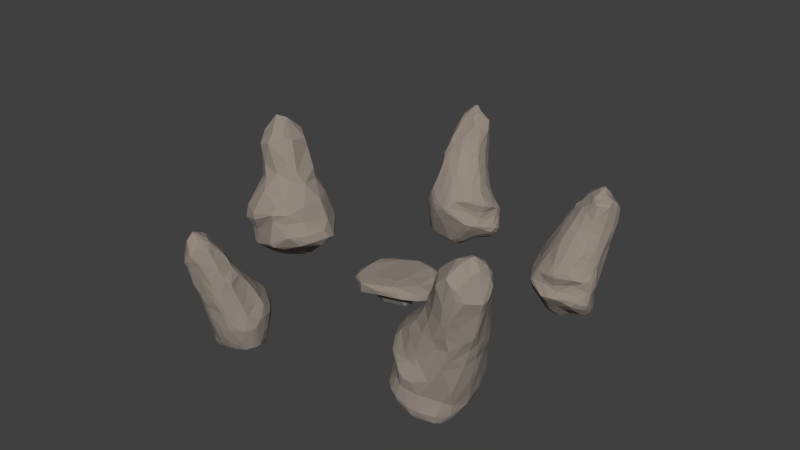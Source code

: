 # Source: StoneCircle.blend  (saved by Blender 2.75.0; exported with 4.5.12 LTS)
import bpy
from mathutils import Matrix  # noqa: F401  (used for matrix-valued properties, if any)

bpy.ops.wm.read_factory_settings(use_empty=True)
scene = bpy.context.scene
scene.name = 'Scene'

# ---- collections
col_collection_1 = bpy.data.collections.new('Collection 1'); scene.collection.children.link(col_collection_1)

# ---- materials (node trees are filled in below, after node groups)
mat_stone = bpy.data.materials.new('Stone')
mat_stone.alpha_threshold = 0.0
mat_stone.use_transparent_shadow = False
mat_stone.diffuse_color = (0.3032, 0.2582, 0.2198, 1.0)
mat_stone.roughness = 0.5
mat_stone.line_color = (0.0, 0.0, 0.0, 1.0)

# ---- material node trees

# ---- world
world_world = bpy.data.worlds.new('World'); scene.world = world_world
world_world.color = (0.05088, 0.05088, 0.05088)
world_world.use_sun_shadow = False
world_world.sun_shadow_jitter_overblur = 0.0
world_world.cycles.sampling_method = 'MANUAL'
world_world.cycles.sample_map_resolution = 256

# ---- meshes
me_cube_005 = bpy.data.meshes.new('Cube.005')
me_cube_005.from_pydata([(0.5054, -0.3313, 0.006729), (-0.7975, 0.6463, 0.4529), (-0.447, -0.8163, 0.2587), (-0.897, -0.3696, 0.3124), (0.05104, -0.7851, 0.3618), (-0.1022, -0.5522, 0.1754), (-0.3871, 0.5988, 0.5536), (-0.8632, -0.5587, 0.4143), (-0.8099, 0.001084, 0.5678), (-0.4289, 0.09703, 0.5614), (-0.5537, 0.2574, 0.2374), (-0.9967, -0.2139, 0.4201), (-0.9309, 0.4451, 0.3371), (-0.4407, -0.8352, 0.5212), (-0.439, -0.404, 0.5576), (0.6553, -0.6574, 0.3925), (0.3028, -0.3391, 0.6133), (0.0457, 0.789, 0.5985), (0.4001, 0.3657, 0.6211), (0.3874, -0.02803, 0.6155), (0.5646, 0.6768, 0.6143), (-0.03395, -0.4545, -0.005727), (0.403, 0.8729, 0.5169), (0.5593, -0.6673, 0.5014), (0.3598, -0.5941, 0.5934), (-0.3192, 0.3275, 0.08099), (-0.3152, -0.3835, 0.002283), (0.6457, -0.1864, 0.2146), (1.115, -0.1606, 0.546), (0.4609, -0.4913, 0.2615), (1.054, 0.08564, 0.3547), (1.094, -0.2304, 0.3399), (0.9913, -0.4468, 0.3785), (-0.004492, 0.9594, 0.4556), (0.7744, 0.3884, 0.5957), (0.7832, -0.1737, 0.6108), (1.017, 0.3615, 0.5078), (-0.7999, 0.1799, 0.1891), (0.901, 0.5998, 0.2869), (-0.01142, 0.8687, 0.3228), (-0.7016, 0.612, 0.2745), (-0.3645, 0.7875, 0.3697), (-0.2163, 0.4137, 0.1878), (0.3277, 0.8885, 0.3831), (0.2241, 0.2112, 0.01654), (-0.844, 0.3479, 0.5332), (0.2067, 0.6622, 0.2969), (0.5446, -0.1236, -0.01055), (-0.3721, -0.5901, 0.2195), (-0.07098, 0.2791, -0.003292), (0.9613, -0.4402, 0.5401), (0.4255, 0.4327, 0.1978), (-0.4885, -0.3519, 0.2035), (-0.7981, -0.5175, 0.5095), (0.8619, 0.769, 0.4433), (-0.07273, -0.8283, 0.4891)], [], [(29, 21, 0), (13, 53, 7), (2, 7, 3), (45, 12, 11), (18, 17, 6), (26, 21, 5), (7, 2, 13), (40, 12, 1), (32, 28, 50), (0, 47, 27), (45, 11, 8), (8, 9, 6), (15, 50, 23), (27, 32, 29), (24, 13, 55), (37, 3, 11), (55, 13, 2), (52, 48, 3), (52, 26, 48), (5, 29, 4), (4, 55, 2), (29, 0, 27), (48, 4, 2), (35, 19, 24), (18, 19, 34), (15, 55, 4), (14, 24, 16), (11, 12, 37), (48, 5, 4), (26, 5, 48), (10, 52, 3), (12, 45, 1), (40, 10, 37), (3, 37, 10), (6, 45, 8), (17, 22, 33), (7, 11, 3), (14, 53, 13), (11, 53, 8), (11, 7, 53), (36, 30, 38), (53, 14, 8), (36, 28, 30), (14, 9, 8), (3, 48, 2), (39, 33, 43), (6, 9, 19), (54, 20, 34), (20, 17, 18), (33, 22, 43), (13, 24, 14), (54, 22, 20), (55, 23, 24), (15, 23, 55), (15, 29, 32), (27, 30, 31), (30, 27, 51), (32, 27, 31), (50, 35, 24), (15, 32, 50), (35, 50, 28), (28, 31, 30), (28, 36, 35), (28, 32, 31), (23, 50, 24), (29, 15, 4), (35, 36, 34), (34, 19, 35), (20, 18, 34), (19, 16, 24), (6, 19, 18), (29, 5, 21), (17, 20, 22), (9, 14, 19), (19, 14, 16), (26, 49, 44), (47, 51, 27), (21, 26, 44), (52, 25, 26), (44, 47, 21), (21, 47, 0), (1, 17, 33), (43, 22, 54), (37, 12, 40), (1, 6, 17), (41, 40, 1), (39, 40, 41), (41, 33, 39), (49, 26, 25), (6, 1, 45), (36, 38, 54), (36, 54, 34), (46, 39, 43), (1, 33, 41), (44, 49, 51), (42, 10, 40), (40, 39, 42), (51, 38, 30), (42, 49, 25), (46, 43, 51), (46, 51, 42), (38, 43, 54), (39, 46, 42), (42, 51, 49), (43, 38, 51), (25, 10, 42), (25, 52, 10), (51, 47, 44)])
me_cube_005.materials.append(mat_stone)
me_cube_005.use_remesh_preserve_volume = False
me_cube_005.use_remesh_preserve_attributes = False
me_cube_005.use_mirror_vertex_groups = False
me_cube_005.update()
me_cube_004 = bpy.data.meshes.new('Cube.004')
me_cube_004.from_pydata([(0.5922, -0.4523, 0.816), (0.4484, -0.09129, 0.1297), (0.2648, -0.9718, 0.09997), (0.5083, -0.6885, 0.9039), (0.5047, -0.4927, 1.386), (0.4359, -0.8477, 1.101), (0.3663, -0.9331, 1.529), (0.2328, -0.9505, 2.866), (0.1581, -0.8406, 2.973), (0.2412, -0.8215, 2.874), (0.3554, -0.7522, 2.408), (0.2997, -0.9441, 2.735), (0.2905, -1.042, 2.584), (-0.0776, 0.2983, 0.7513), (0.4083, 0.09153, 0.7293), (0.1197, 0.07003, 0.03703), (0.4235, -0.03042, 1.039), (0.4715, 0.01654, 0.7224), (0.09591, 0.2205, 0.4409), (0.4052, -0.1642, 1.259), (0.2487, 0.1902, 0.8538), (-0.7896, -0.4849, 0.3325), (0.4185, -0.6233, 1.955), (0.3876, -0.06963, 1.239), (-0.8107, -0.5091, 0.3915), (0.2433, -0.3257, 2.116), (0.3477, -0.151, 1.538), (0.01137, 0.2392, 1.046), (-0.799, -0.2227, 0.4186), (-0.2014, 0.3014, 0.8348), (-0.4524, -1.087, 0.2136), (-0.2857, 0.2648, 0.9307), (-0.02258, 0.2097, 1.139), (-0.7083, -0.8842, 0.2203), (-0.6747, -0.7562, 0.1525), (-0.04931, 0.1428, 1.307), (-0.3659, 0.1255, 1.16), (-0.4407, -0.9914, 0.02769), (-0.3451, -1.088, 0.06756), (-0.6131, 0.1016, 1.048), (-0.493, -0.02148, 1.344), (-0.3157, -1.147, 2.294), (-0.1529, -1.17, 1.76), (-0.1788, -1.191, 1.981), (-0.02683, -1.219, 2.513), (-0.5505, -0.7002, 1.898), (-0.2458, -1.08, 1.466), (-0.7881, -0.8343, 0.8329), (-0.7529, -0.7918, 0.6714), (-0.2818, -1.137, 1.994), (-0.6499, -0.8022, 1.308), (-0.6003, -0.9564, 1.012), (-0.5095, -0.9879, 1.228), (0.2403, -1.103, 1.841), (-0.7419, -0.1118, 0.841), (-0.6836, 0.04724, 0.9574), (-0.6854, -0.8327, 1.051), (-0.8219, -0.517, 1.19), (-0.05704, -1.083, 2.882), (-0.7814, -0.1849, 1.199), (-0.8846, -0.4951, 1.016), (-0.4834, -1.042, 0.9942), (-0.4972, -0.1738, 1.581), (-0.7507, -0.6053, 1.313), (-0.6313, -0.681, 1.594), (-0.6083, -0.3859, 1.583), (-0.7486, -0.07124, 0.4461), (-0.5023, -0.9257, 1.57), (-0.6259, -1.001, 0.221), (-0.07175, -0.01764, 1.69), (-0.09233, -0.1085, 1.887), (0.277, -0.5354, 2.368), (0.381, -0.6761, 2.211), (-0.806, -0.4338, 0.7635), (0.3104, -0.2107, 1.789), (0.2793, -0.221, 1.943), (0.1386, -0.1532, 1.809), (0.3093, -0.3284, 2.038), (-0.497, -0.1029, 0.1712), (-0.6063, -0.64, 1.687), (-0.8724, -0.2312, 1.01), (-0.4587, -0.9419, 1.808), (-0.3784, -0.306, 1.937), (-0.4199, -0.5515, 2.276), (-0.3909, -0.2162, -0.01636), (-0.3302, -0.4025, 2.215), (-0.7651, -0.6354, 0.7345), (-0.7766, -0.2797, 0.7529), (-0.5962, 0.1795, 0.7718), (-0.7087, -0.07724, 0.7611), (-0.502, -0.4697, 1.875), (-0.8028, -0.784, 0.3603), (-0.448, -0.9616, 2.036), (-0.7076, -0.916, 0.6253), (0.2148, -0.2811, -0.08435), (-0.6572, -1.014, 0.3171), (-0.4588, -1.006, 2.4), (-0.1053, -0.9024, 3.093), (0.1507, -0.5537, 2.713), (-0.4884, -1.007, 2.545), (-0.3326, -0.337, -0.1083), (-0.6104, -1.067, 0.7361), (-0.293, -1.153, 2.704), (-0.3693, -1.081, 2.754), (-0.46, -1.012, 2.629), (-0.5862, 0.154, 0.6441), (-0.5253, -1.053, 0.5314), (-0.3502, -0.9831, 2.817), (-0.2778, -0.797, 2.944), (-0.4055, -0.725, 2.753), (-0.098, -0.8124, 3.067), (-0.117, -0.6223, 2.897), (0.03095, -0.6555, 2.943), (0.005181, -0.1164, 1.93), (0.04131, -0.04772, -0.06044), (0.2064, -0.4743, 2.484), (-0.1274, -0.271, 2.179), (-0.02237, -0.4938, 2.704), (-0.0785, -0.3677, 2.499), (-0.4238, -0.6739, 2.682), (-0.3969, -0.6228, 2.59), (0.3752, -0.9297, 0.9366), (-0.1415, -1.214, 2.217), (0.2252, -1.116, 2.321), (0.274, -1.06, 2.364), (0.3169, -0.9831, 1.675), (0.5479, -0.6437, 0.5733), (0.2232, -1.045, 1.248), (0.2721, -1.081, 1.973), (0.2367, -1.043, 1.572), (0.1117, -1.118, 1.681), (-0.01445, -1.162, 2.025), (0.02035, -0.1835, -0.141), (-0.816, -0.7329, 0.9102), (-0.02492, -0.6021, -0.1809), (-0.2084, -0.48, -0.2003), (0.4306, -0.01042, 0.1696), (0.1556, -1.069, 0.7039), (-0.2836, -1.121, 0.1931), (0.01829, -1.104, 0.03351), (-0.2442, -0.9433, -0.06232), (0.09768, -1.061, 2.818), (-0.331, -1.073, 0.487), (-0.1234, -0.7199, -0.1117), (-0.6262, -1.02, 0.5445), (-0.759, -0.5678, 0.5634), (-0.5096, -1.094, 0.7275), (-0.2415, -1.091, 0.812), (0.3623, -0.9165, 1.33), (-0.3973, -0.6448, 0.00705), (0.2267, -1.027, 0.1834), (-0.1177, -0.4366, -0.23), (0.4485, -0.8135, 0.5462), (0.08394, -0.5215, -0.1717), (0.4382, -0.8135, 0.3279), (0.1731, -0.7486, -0.06303), (0.2206, -1.004, 0.382), (0.5277, -0.5032, 0.2163), (0.4099, -0.7761, 0.1862), (0.005593, -1.117, 0.1763), (-0.06169, -1.151, 1.524), (-0.002721, -1.121, 1.327), (-0.0895, -1.132, 1.125), (-0.4759, -1.018, 1.126), (-0.7843, -0.7273, 0.4934), (-0.8718, -0.2774, 0.9412), (-0.7082, -0.6789, 1.388), (-0.2706, -0.7165, -0.05196), (-0.7012, -1.0, 0.8027), (-0.2793, -1.059, 0.001174), (-0.7426, -0.9169, 0.327), (0.1207, -1.049, 0.01445), (-0.8686, -0.6491, 0.8833), (-0.7791, -0.6742, 0.2523), (-0.562, -0.3735, 0.1263), (-0.8024, -0.3037, 0.4342), (-0.6735, -0.1682, 0.2823), (-0.1976, -0.1376, -0.1032), (0.251, -0.01638, 0.02827), (0.5055, -0.1179, 0.1971), (0.5698, -0.294, 0.4377), (0.5641, -0.4071, 0.9679), (-0.05658, 0.2307, 0.4353), (0.5531, -0.1537, 0.7457), (0.3583, 0.04602, 0.1558), (0.2418, 0.1534, 0.4149), (0.5633, -0.4539, 0.381), (-0.2452, 0.2755, 0.6466), (-0.7732, -0.3548, 0.6012), (-0.2018, -0.2795, -0.1824), (0.04407, -0.3552, -0.1867), (-0.8888, -0.4701, 0.9086), (-0.5431, 0.2221, 0.7374), (-0.8285, -0.1216, 0.984), (0.1475, 0.2436, 0.8052), (-0.1607, -1.215, 2.511), (-0.3381, -1.07, 1.617), (-0.5172, -0.7738, 2.173), (-0.4914, -0.7258, 2.631), (-0.167, -0.3735, 2.39), (-0.04138, -0.8524, 3.092), (0.06589, -1.005, 2.988), (-0.3055, -0.714, 2.875), (0.343, -0.7705, 2.533), (0.2282, -1.145, 2.522), (0.3478, -0.8498, 2.155), (-0.2152, -0.9295, 2.973), (0.1188, -0.7377, 2.968), (-0.5108, -0.7769, 2.527), (-0.07177, 0.07748, 1.469), (0.5144, -0.5385, 1.239), (0.09673, 0.1089, 1.188), (-0.7837, -0.3263, 1.267), (-0.02897, -0.01273, 1.624), (0.4884, -0.6458, 1.532), (0.4565, -0.6269, 1.758), (-0.5216, -0.7072, 2.101), (-0.2379, -0.1074, 1.754), (-0.01554, -0.2356, 2.179), (-0.06718, -0.3006, 2.375), (-0.1043, -0.4713, 2.66), (0.3664, -0.1112, 1.396), (-0.5444, 0.1481, 1.022), (0.4429, -0.7604, 1.364), (0.2689, -0.4145, 2.267), (0.3604, -0.3086, 1.678), (0.4215, -0.4806, 1.74), (0.4037, -0.7971, 1.749), (-0.0243, -0.5706, 2.861), (-0.5058, -0.8985, 0.04102), (-0.3236, -0.449, 2.373), (-0.3293, 0.1907, 0.4586), (-0.01011, -0.7476, -0.1147), (0.1492, 0.12, 0.1431), (-0.4981, -0.4834, 0.06608), (0.2393, -0.8883, 0.00759), (0.0463, -0.9953, -0.07801), (0.5324, -0.2511, 0.1728), (0.4985, -0.2865, 1.099), (0.05179, -1.05, 0.45), (-0.7557, -0.9139, 0.8585), (-0.1813, -1.193, 2.67), (0.2536, -0.4883, -0.06315), (-0.1223, -0.1899, -0.1628)], [], [(21, 176, 174), (58, 141, 201), (205, 10, 124), (211, 16, 20), (22, 224, 72), (183, 179, 17), (86, 47, 73), (3, 5, 152), (84, 176, 78), (211, 20, 27), (4, 181, 238), (223, 6, 148), (17, 16, 183), (41, 96, 92), (5, 3, 223), (19, 183, 16), (154, 152, 156), (2, 154, 150), (177, 78, 231), (183, 181, 0), (181, 210, 0), (35, 209, 213), (186, 0, 126), (210, 223, 3), (22, 226, 224), (37, 229, 140), (4, 215, 214), (138, 239, 142), (227, 6, 214), (4, 226, 215), (72, 71, 203), (76, 213, 69), (58, 102, 241), (200, 207, 112), (204, 58, 44), (113, 69, 70), (8, 7, 9), (215, 205, 227), (83, 85, 90), (71, 115, 98), (125, 227, 205), (129, 130, 161), (81, 45, 64), (227, 214, 215), (39, 88, 55), (22, 72, 205), (226, 77, 224), (9, 7, 11), (217, 40, 62), (203, 12, 124), (52, 50, 51), (219, 224, 25), (11, 203, 9), (84, 189, 100), (203, 124, 10), (191, 73, 172), (198, 104, 107), (66, 105, 231), (201, 141, 7), (41, 49, 122), (231, 192, 187), (221, 19, 23), (185, 18, 194), (194, 13, 27), (238, 181, 183), (38, 138, 30), (33, 170, 91), (185, 194, 14), (238, 183, 19), (226, 4, 238), (179, 183, 180), (4, 214, 210), (27, 20, 194), (72, 224, 71), (85, 199, 116), (120, 83, 198), (107, 206, 108), (198, 119, 120), (225, 226, 238), (108, 111, 202), (19, 221, 26), (201, 7, 8), (231, 78, 66), (110, 112, 111), (98, 9, 203), (102, 58, 103), (93, 144, 168), (25, 75, 218), (216, 197, 208), (198, 99, 104), (187, 182, 231), (29, 187, 192), (63, 57, 56), (13, 29, 27), (192, 88, 222), (13, 187, 29), (45, 81, 92), (88, 192, 105), (27, 32, 211), (119, 202, 120), (44, 241, 195), (216, 90, 45), (45, 197, 216), (31, 36, 32), (163, 61, 147), (204, 124, 12), (36, 35, 32), (192, 222, 31), (60, 80, 191), (48, 93, 47), (151, 189, 243), (185, 14, 184), (35, 213, 211), (37, 169, 38), (68, 30, 95), (222, 88, 39), (39, 55, 193), (194, 18, 13), (152, 126, 3), (191, 172, 60), (32, 35, 211), (11, 7, 204), (44, 195, 122), (147, 162, 160), (13, 18, 182), (16, 17, 14), (122, 43, 131), (184, 233, 185), (234, 100, 135), (51, 240, 168), (164, 91, 93), (196, 43, 49), (79, 45, 90), (175, 24, 145), (56, 133, 51), (89, 66, 28), (80, 212, 59), (196, 160, 42), (243, 190, 151), (163, 196, 52), (170, 93, 91), (89, 54, 55), (87, 54, 89), (88, 66, 89), (86, 145, 48), (80, 59, 193), (187, 13, 182), (59, 40, 39), (59, 62, 40), (55, 54, 193), (114, 178, 132), (60, 172, 57), (212, 80, 57), (173, 34, 33), (21, 24, 28), (133, 172, 47), (41, 195, 102), (146, 101, 106), (30, 106, 144), (172, 133, 57), (73, 47, 172), (173, 33, 91), (59, 212, 62), (73, 191, 165), (165, 191, 80), (234, 34, 173), (80, 60, 57), (73, 165, 87), (65, 62, 212), (145, 86, 188), (91, 164, 24), (212, 79, 65), (87, 165, 54), (121, 127, 156), (84, 174, 176), (165, 80, 193), (168, 47, 93), (81, 67, 196), (163, 52, 51), (133, 47, 240), (56, 57, 133), (4, 210, 181), (190, 243, 132), (30, 68, 38), (21, 174, 173), (146, 147, 61), (79, 64, 45), (57, 64, 212), (103, 104, 99), (30, 138, 142), (69, 209, 217), (69, 217, 70), (111, 108, 110), (188, 89, 28), (34, 229, 33), (52, 67, 50), (230, 120, 199), (69, 213, 209), (63, 56, 50), (37, 68, 33), (75, 74, 76), (219, 115, 224), (166, 50, 67), (49, 81, 196), (73, 188, 86), (43, 196, 42), (51, 168, 61), (75, 25, 77), (98, 203, 71), (64, 67, 81), (36, 40, 217), (90, 82, 65), (212, 64, 79), (131, 53, 123), (105, 66, 88), (216, 208, 83), (66, 176, 28), (48, 145, 164), (34, 234, 149), (123, 128, 124), (64, 63, 166), (95, 144, 170), (95, 30, 144), (64, 166, 67), (170, 68, 95), (120, 230, 83), (30, 142, 106), (96, 197, 92), (217, 62, 82), (175, 145, 188), (165, 193, 54), (174, 234, 173), (92, 197, 45), (48, 164, 93), (65, 79, 90), (82, 116, 217), (197, 96, 99), (83, 208, 198), (216, 83, 90), (230, 85, 83), (28, 176, 21), (61, 168, 101), (97, 108, 206), (200, 8, 207), (98, 207, 9), (201, 97, 58), (229, 37, 33), (107, 103, 206), (109, 107, 108), (49, 41, 92), (89, 188, 87), (144, 93, 170), (150, 159, 139), (197, 99, 208), (107, 109, 198), (58, 97, 206), (208, 99, 198), (228, 112, 98), (202, 109, 108), (73, 87, 188), (104, 103, 107), (97, 200, 110), (112, 228, 111), (47, 86, 48), (108, 97, 110), (77, 25, 224), (78, 177, 84), (123, 124, 204), (207, 98, 112), (71, 224, 115), (203, 10, 72), (68, 170, 33), (219, 116, 199), (105, 192, 231), (41, 122, 195), (214, 6, 223), (223, 210, 214), (78, 176, 66), (111, 220, 199), (200, 201, 8), (202, 119, 109), (82, 85, 116), (231, 182, 15), (119, 198, 109), (111, 120, 202), (230, 199, 85), (199, 118, 219), (220, 228, 117), (111, 199, 120), (5, 121, 152), (148, 121, 5), (121, 156, 152), (161, 127, 129), (219, 118, 117), (125, 205, 128), (228, 220, 111), (129, 6, 125), (219, 218, 116), (128, 53, 125), (156, 127, 137), (219, 25, 218), (148, 6, 127), (90, 85, 82), (161, 130, 160), (98, 115, 117), (129, 53, 130), (42, 131, 43), (122, 131, 123), (44, 123, 204), (6, 129, 127), (125, 6, 227), (100, 174, 84), (132, 243, 114), (167, 135, 143), (155, 153, 242), (149, 229, 34), (68, 37, 38), (41, 102, 103), (234, 135, 167), (138, 139, 159), (143, 232, 167), (239, 138, 159), (167, 229, 149), (241, 102, 195), (143, 135, 134), (206, 103, 58), (155, 242, 158), (237, 242, 94), (232, 153, 155), (158, 157, 154), (242, 157, 158), (154, 157, 126), (154, 126, 152), (158, 154, 2), (237, 94, 1), (190, 153, 151), (169, 236, 139), (139, 38, 169), (126, 157, 186), (106, 101, 144), (81, 49, 92), (236, 171, 139), (225, 77, 226), (225, 238, 19), (72, 10, 205), (17, 179, 136), (171, 2, 150), (137, 239, 156), (146, 142, 147), (37, 140, 169), (149, 234, 167), (146, 61, 101), (62, 65, 82), (178, 94, 132), (1, 179, 237), (127, 161, 162), (160, 196, 46), (148, 5, 223), (126, 0, 3), (160, 162, 161), (235, 171, 236), (241, 44, 58), (113, 70, 116), (22, 205, 215), (130, 42, 160), (113, 76, 69), (32, 29, 31), (42, 130, 131), (156, 159, 150), (0, 180, 183), (140, 236, 169), (235, 158, 2), (153, 134, 151), (156, 150, 154), (157, 242, 237), (140, 167, 232), (239, 159, 156), (229, 167, 140), (158, 235, 155), (50, 166, 63), (64, 57, 63), (132, 94, 190), (134, 135, 151), (143, 134, 232), (155, 236, 232), (243, 177, 114), (139, 138, 38), (204, 141, 58), (177, 189, 84), (232, 134, 153), (174, 100, 234), (193, 59, 39), (178, 15, 184), (178, 136, 1), (91, 24, 21), (15, 114, 177), (50, 56, 51), (189, 177, 243), (94, 242, 190), (15, 178, 114), (163, 51, 61), (221, 76, 26), (218, 113, 116), (51, 133, 240), (115, 219, 117), (1, 136, 179), (217, 116, 70), (94, 178, 1), (46, 147, 160), (204, 12, 11), (75, 77, 74), (180, 186, 237), (39, 40, 222), (217, 209, 35), (35, 36, 217), (36, 222, 40), (24, 164, 145), (16, 14, 20), (32, 27, 29), (23, 213, 221), (36, 31, 222), (3, 0, 210), (74, 26, 76), (29, 192, 31), (128, 205, 124), (49, 43, 122), (130, 53, 131), (123, 53, 128), (52, 196, 67), (41, 99, 96), (125, 53, 129), (99, 41, 103), (76, 221, 213), (207, 8, 9), (123, 44, 122), (117, 118, 220), (118, 199, 220), (74, 77, 225), (110, 200, 112), (74, 225, 26), (203, 11, 12), (225, 19, 26), (23, 19, 16), (194, 20, 14), (211, 23, 16), (76, 113, 75), (121, 148, 127), (211, 213, 23), (137, 127, 162), (239, 137, 162), (47, 168, 240), (46, 196, 163), (46, 163, 147), (188, 28, 175), (144, 101, 168), (189, 151, 135), (89, 55, 88), (91, 21, 173), (162, 142, 239), (106, 142, 146), (235, 2, 171), (155, 235, 236), (147, 142, 162), (242, 153, 190), (135, 100, 189), (140, 232, 236), (150, 139, 171), (231, 15, 177), (175, 28, 24), (185, 233, 18), (136, 178, 184), (15, 182, 233), (14, 136, 184), (233, 184, 15), (182, 18, 233), (237, 186, 157), (17, 136, 14), (186, 180, 0), (179, 180, 237), (200, 97, 201), (204, 7, 141), (228, 98, 117), (215, 226, 22), (218, 75, 113)])
me_cube_004.materials.append(mat_stone)
me_cube_004.use_remesh_preserve_volume = False
me_cube_004.use_remesh_preserve_attributes = False
me_cube_004.use_mirror_vertex_groups = False
me_cube_004.update()
me_cube_003 = bpy.data.meshes.new('Cube.003')
me_cube_003.from_pydata([(0.9192, -0.6515, 0.8122), (0.6027, -0.1561, 0.03534), (0.2556, -1.128, 0.04617), (0.8093, -0.9473, 0.9744), (0.7442, -0.7081, 1.564), (0.6787, -1.121, 1.247), (0.585, -1.194, 1.727), (0.2863, -0.9978, 3.057), (0.1978, -0.8872, 3.199), (0.2995, -0.8477, 3.051), (0.4363, -0.7512, 2.491), (0.368, -0.9763, 2.881), (0.3583, -1.084, 2.712), (-0.1211, 0.29, 0.7832), (0.5763, 0.04392, 0.6959), (0.1127, 0.02944, -0.02308), (0.5996, -0.107, 1.068), (0.6719, -0.04588, 0.6784), (0.108, 0.1958, 0.418), (0.5767, -0.2838, 1.369), (0.3192, 0.1694, 0.8759), (-1.063, -0.8536, 0.2251), (0.5543, -0.6795, 2.038), (0.5174, -0.1479, 1.339), (-1.087, -0.8831, 0.2898), (0.3073, -0.3006, 2.198), (0.4412, -0.2246, 1.7), (-0.009575, 0.2353, 1.122), (-1.061, -0.532, 0.3278), (-0.2712, 0.2922, 0.8776), (-0.6401, -1.4, 0.1255), (-0.3698, 0.2492, 0.9824), (-0.05091, 0.2045, 1.23), (-0.9634, -1.274, 0.1071), (-0.927, -1.133, 0.03127), (-0.07944, 0.1337, 1.422), (-0.4594, 0.09467, 1.237), (-0.6176, -1.268, -0.07457), (-0.4951, -1.336, -0.01941), (-0.7554, 0.04179, 1.094), (-0.5996, -0.06777, 1.441), (-0.3453, -1.259, 2.508), (-0.1586, -1.326, 1.932), (-0.1971, -1.319, 2.164), (-0.01251, -1.317, 2.711), (-0.6305, -0.7911, 2.078), (-0.2647, -1.267, 1.602), (-1.047, -1.21, 0.7893), (-1.019, -1.189, 0.6026), (-0.3163, -1.26, 2.181), (-0.8062, -0.9811, 1.373), (-0.792, -1.24, 1.018), (-0.64, -1.187, 1.289), (0.347, -1.27, 2.008), (-0.9576, -0.3131, 0.8222), (-0.8507, -0.04647, 0.9805), (-0.8968, -1.123, 1.054), (-1.024, -0.7158, 1.224), (-0.05141, -1.176, 3.143), (-0.9559, -0.2996, 1.25), (-1.131, -0.7769, 1.007), (-0.6399, -1.299, 1.011), (-0.5894, -0.2238, 1.716), (-0.923, -0.7684, 1.377), (-0.7494, -0.7959, 1.72), (-0.7216, -0.4663, 1.71), (-0.9831, -0.3078, 0.3726), (-0.5969, -1.068, 1.699), (-0.8597, -1.374, 0.116), (-0.09042, -0.03344, 1.856), (-0.1058, -0.1203, 2.061), (0.3491, -0.5117, 2.446), (0.4719, -0.6768, 2.277), (-1.074, -0.7804, 0.707), (0.3824, -0.246, 1.939), (0.3404, -0.2212, 2.067), (0.1689, -0.1748, 1.967), (0.3855, -0.3154, 2.124), (-0.6792, -0.2811, 0.08445), (-0.7114, -0.7414, 1.832), (-1.093, -0.4255, 1.016), (-0.5296, -1.063, 1.977), (-0.4308, -0.345, 2.118), (-0.4601, -0.5956, 2.475), (-0.5459, -0.3698, -0.113), (-0.3592, -0.4268, 2.397), (-1.033, -1.016, 0.6722), (-1.032, -0.5861, 0.7011), (-0.7479, 0.1122, 0.7792), (-0.9232, -0.2795, 0.7321), (-0.5765, -0.5356, 2.052), (-1.077, -1.185, 0.2562), (-0.5049, -1.068, 2.23), (-0.9644, -1.316, 0.5548), (0.2289, -0.3654, -0.1691), (-0.8996, -1.402, 0.2193), (-0.5049, -1.105, 2.634), (-0.1107, -0.9879, 3.401), (0.2058, -0.5386, 2.844), (-0.5375, -1.108, 2.802), (-0.475, -0.4892, -0.2105), (-0.8311, -1.423, 0.6945), (-0.3186, -1.265, 2.97), (-0.4046, -1.189, 3.032), (-0.5055, -1.113, 2.894), (-0.7464, 0.06756, 0.6306), (-0.7438, -1.424, 0.4631), (-0.3823, -1.078, 3.097), (-0.3005, -0.8689, 3.231), (-0.4416, -0.7885, 3.018), (-0.1003, -0.8838, 3.363), (-0.111, -0.6534, 3.131), (0.05758, -0.6812, 3.164), (0.009137, -0.121, 2.097), (0.002335, -0.1069, -0.133), (0.2703, -0.4449, 2.579), (-0.1257, -0.2653, 2.327), (0.008523, -0.483, 2.857), (-0.05583, -0.3468, 2.636), (-0.4612, -0.7307, 2.936), (-0.4286, -0.6682, 2.821), (0.5947, -1.206, 1.051), (-0.1488, -1.326, 2.408), (0.2826, -1.173, 2.433), (0.3403, -1.104, 2.465), (0.5068, -1.217, 1.867), (0.8107, -0.825, 0.5243), (0.4123, -1.329, 1.414), (0.3601, -1.194, 2.104), (0.4179, -1.298, 1.767), (0.2199, -1.327, 1.864), (0.0007011, -1.276, 2.186), (-0.03195, -0.2606, -0.2234), (-1.074, -1.088, 0.8773), (-0.1032, -0.7359, -0.2734), (-0.323, -0.6193, -0.3024), (0.5785, -0.06499, 0.08302), (0.2099, -1.296, 0.7421), (-0.4258, -1.372, 0.1207), (-0.05541, -1.287, -0.03063), (-0.3729, -1.152, -0.1562), (0.1307, -1.132, 3.028), (-0.501, -1.379, 0.4315), (-0.2281, -0.8873, -0.2055), (-0.8654, -1.411, 0.4711), (-1.03, -0.949, 0.4802), (-0.707, -1.424, 0.6928), (-0.3417, -1.335, 0.8229), (0.5849, -1.191, 1.513), (-0.5833, -0.9171, -0.1066), (0.2074, -1.193, 0.1371), (-0.2112, -0.5548, -0.3279), (0.649, -1.009, 0.5153), (0.03593, -0.6373, -0.26), (0.5725, -0.9696, 0.2615), (0.1452, -0.8874, -0.141), (0.2282, -1.181, 0.3509), (0.7194, -0.6208, 0.1131), (0.5068, -0.9177, 0.1104), (-0.07278, -1.309, 0.1233), (-0.006356, -1.364, 1.689), (0.1014, -1.376, 1.48), (-0.05276, -1.374, 1.228), (-0.6101, -1.239, 1.171), (-1.058, -1.126, 0.4028), (-1.112, -0.5225, 0.9265), (-0.8633, -0.8287, 1.468), (-0.4147, -0.9293, -0.1538), (-0.938, -1.365, 0.7641), (-0.413, -1.283, -0.08667), (-1.004, -1.318, 0.2235), (0.0683, -1.218, -0.04705), (-1.136, -1.004, 0.8447), (-1.05, -1.062, 0.1369), (-0.7891, -0.6742, 0.01034), (-1.072, -0.639, 0.341), (-0.9087, -0.4369, 0.1854), (-0.3006, -0.2275, -0.1893), (0.2955, -0.06658, -0.04345), (0.6914, -0.1886, 0.09875), (0.8008, -0.3962, 0.3492), (0.8944, -0.6193, 1.005), (-0.09902, 0.204, 0.4179), (0.801, -0.2536, 0.7007), (0.4682, 0.0008386, 0.08069), (0.3293, 0.1162, 0.3652), (0.7901, -0.5757, 0.2877), (-0.3311, 0.2523, 0.6584), (-1.041, -0.7001, 0.5251), (-0.3093, -0.3878, -0.2783), (-0.009317, -0.4522, -0.275), (-1.152, -0.7888, 0.8767), (-0.6832, 0.169, 0.7456), (-1.034, -0.2793, 0.9942), (0.1744, 0.2318, 0.8338), (-0.167, -1.324, 2.734), (-0.3889, -1.227, 1.765), (-0.5769, -0.8554, 2.381), (-0.5389, -0.7931, 2.89), (-0.1601, -0.3639, 2.535), (-0.03771, -0.9283, 3.391), (0.08607, -1.088, 3.255), (-0.3294, -0.7737, 3.147), (0.4224, -0.7715, 2.63), (0.2841, -1.208, 2.663), (0.4398, -0.8807, 2.226), (-0.2316, -1.016, 3.264), (0.1557, -0.7707, 3.188), (-0.5611, -0.8506, 2.774), (-0.09937, 0.06474, 1.607), (0.7783, -0.7733, 1.392), (0.1018, 0.08768, 1.282), (-0.9583, -0.4567, 1.326), (-0.04198, -0.03222, 1.784), (0.7219, -0.8705, 1.725), (0.654, -0.7825, 1.911), (-0.5852, -0.7852, 2.302), (-0.2795, -0.1329, 1.923), (0.003856, -0.2166, 2.309), (-0.04623, -0.2771, 2.506), (-0.08558, -0.4644, 2.823), (0.4738, -0.1907, 1.538), (-0.6743, 0.1004, 1.069), (0.68, -1.017, 1.55), (0.3386, -0.3827, 2.341), (0.4861, -0.4029, 1.836), (0.5942, -0.6054, 1.887), (0.6055, -0.9884, 1.916), (-0.0006865, -0.5817, 3.061), (-0.7088, -1.213, -0.07219), (-0.3448, -0.4683, 2.559), (-0.444, 0.1362, 0.4358), (-0.08846, -0.9003, -0.2019), (0.1631, 0.08461, 0.08926), (-0.7127, -0.782, -0.0527), (0.2241, -1.037, -0.05744), (-0.02134, -1.163, -0.1525), (0.7261, -0.3376, 0.06823), (0.782, -0.4685, 1.163), (0.003911, -1.249, 0.424), (-1.002, -1.278, 0.8234), (-0.1917, -1.304, 2.919), (0.2762, -0.5973, -0.1504), (-0.2099, -0.2767, -0.2508)], [], [(21, 176, 174), (58, 141, 201), (205, 10, 124), (211, 16, 20), (22, 224, 72), (183, 179, 17), (86, 47, 73), (3, 5, 152), (84, 176, 78), (211, 20, 27), (4, 181, 238), (223, 6, 148), (17, 16, 183), (41, 96, 92), (5, 3, 223), (19, 183, 16), (154, 152, 156), (2, 154, 150), (177, 78, 231), (183, 181, 0), (181, 210, 0), (35, 209, 213), (186, 0, 126), (210, 223, 3), (22, 226, 224), (37, 229, 140), (4, 215, 214), (138, 239, 142), (227, 6, 214), (4, 226, 215), (72, 71, 203), (76, 213, 69), (58, 102, 241), (200, 207, 112), (204, 58, 44), (113, 69, 70), (8, 7, 9), (215, 205, 227), (83, 85, 90), (71, 115, 98), (125, 227, 205), (129, 130, 161), (81, 45, 64), (227, 214, 215), (39, 88, 55), (22, 72, 205), (226, 77, 224), (9, 7, 11), (217, 40, 62), (203, 12, 124), (52, 50, 51), (219, 224, 25), (11, 203, 9), (84, 189, 100), (203, 124, 10), (191, 73, 172), (198, 104, 107), (66, 105, 231), (201, 141, 7), (41, 49, 122), (231, 192, 187), (221, 19, 23), (185, 18, 194), (194, 13, 27), (238, 181, 183), (38, 138, 30), (33, 170, 91), (185, 194, 14), (238, 183, 19), (226, 4, 238), (179, 183, 180), (4, 214, 210), (27, 20, 194), (72, 224, 71), (85, 199, 116), (120, 83, 198), (107, 206, 108), (198, 119, 120), (225, 226, 238), (108, 111, 202), (19, 221, 26), (201, 7, 8), (231, 78, 66), (110, 112, 111), (98, 9, 203), (102, 58, 103), (93, 144, 168), (25, 75, 218), (216, 197, 208), (198, 99, 104), (187, 182, 231), (29, 187, 192), (63, 57, 56), (13, 29, 27), (192, 88, 222), (13, 187, 29), (45, 81, 92), (88, 192, 105), (27, 32, 211), (119, 202, 120), (44, 241, 195), (216, 90, 45), (45, 197, 216), (31, 36, 32), (163, 61, 147), (204, 124, 12), (36, 35, 32), (192, 222, 31), (60, 80, 191), (48, 93, 47), (151, 189, 243), (185, 14, 184), (35, 213, 211), (37, 169, 38), (68, 30, 95), (222, 88, 39), (39, 55, 193), (194, 18, 13), (152, 126, 3), (191, 172, 60), (32, 35, 211), (11, 7, 204), (44, 195, 122), (147, 162, 160), (13, 18, 182), (16, 17, 14), (122, 43, 131), (184, 233, 185), (234, 100, 135), (51, 240, 168), (164, 91, 93), (196, 43, 49), (79, 45, 90), (175, 24, 145), (56, 133, 51), (89, 66, 28), (80, 212, 59), (196, 160, 42), (243, 190, 151), (163, 196, 52), (170, 93, 91), (89, 54, 55), (87, 54, 89), (88, 66, 89), (86, 145, 48), (80, 59, 193), (187, 13, 182), (59, 40, 39), (59, 62, 40), (55, 54, 193), (114, 178, 132), (60, 172, 57), (212, 80, 57), (173, 34, 33), (21, 24, 28), (133, 172, 47), (41, 195, 102), (146, 101, 106), (30, 106, 144), (172, 133, 57), (73, 47, 172), (173, 33, 91), (59, 212, 62), (73, 191, 165), (165, 191, 80), (234, 34, 173), (80, 60, 57), (73, 165, 87), (65, 62, 212), (145, 86, 188), (91, 164, 24), (212, 79, 65), (87, 165, 54), (121, 127, 156), (84, 174, 176), (165, 80, 193), (168, 47, 93), (81, 67, 196), (163, 52, 51), (133, 47, 240), (56, 57, 133), (4, 210, 181), (190, 243, 132), (30, 68, 38), (21, 174, 173), (146, 147, 61), (79, 64, 45), (57, 64, 212), (103, 104, 99), (30, 138, 142), (69, 209, 217), (69, 217, 70), (111, 108, 110), (188, 89, 28), (34, 229, 33), (52, 67, 50), (230, 120, 199), (69, 213, 209), (63, 56, 50), (37, 68, 33), (75, 74, 76), (219, 115, 224), (166, 50, 67), (49, 81, 196), (73, 188, 86), (43, 196, 42), (51, 168, 61), (75, 25, 77), (98, 203, 71), (64, 67, 81), (36, 40, 217), (90, 82, 65), (212, 64, 79), (131, 53, 123), (105, 66, 88), (216, 208, 83), (66, 176, 28), (48, 145, 164), (34, 234, 149), (123, 128, 124), (64, 63, 166), (95, 144, 170), (95, 30, 144), (64, 166, 67), (170, 68, 95), (120, 230, 83), (30, 142, 106), (96, 197, 92), (217, 62, 82), (175, 145, 188), (165, 193, 54), (174, 234, 173), (92, 197, 45), (48, 164, 93), (65, 79, 90), (82, 116, 217), (197, 96, 99), (83, 208, 198), (216, 83, 90), (230, 85, 83), (28, 176, 21), (61, 168, 101), (97, 108, 206), (200, 8, 207), (98, 207, 9), (201, 97, 58), (229, 37, 33), (107, 103, 206), (109, 107, 108), (49, 41, 92), (89, 188, 87), (144, 93, 170), (150, 159, 139), (197, 99, 208), (107, 109, 198), (58, 97, 206), (208, 99, 198), (228, 112, 98), (202, 109, 108), (73, 87, 188), (104, 103, 107), (97, 200, 110), (112, 228, 111), (47, 86, 48), (108, 97, 110), (77, 25, 224), (78, 177, 84), (123, 124, 204), (207, 98, 112), (71, 224, 115), (203, 10, 72), (68, 170, 33), (219, 116, 199), (105, 192, 231), (41, 122, 195), (214, 6, 223), (223, 210, 214), (78, 176, 66), (111, 220, 199), (200, 201, 8), (202, 119, 109), (82, 85, 116), (231, 182, 15), (119, 198, 109), (111, 120, 202), (230, 199, 85), (199, 118, 219), (220, 228, 117), (111, 199, 120), (5, 121, 152), (148, 121, 5), (121, 156, 152), (161, 127, 129), (219, 118, 117), (125, 205, 128), (228, 220, 111), (129, 6, 125), (219, 218, 116), (128, 53, 125), (156, 127, 137), (219, 25, 218), (148, 6, 127), (90, 85, 82), (161, 130, 160), (98, 115, 117), (129, 53, 130), (42, 131, 43), (122, 131, 123), (44, 123, 204), (6, 129, 127), (125, 6, 227), (100, 174, 84), (132, 243, 114), (167, 135, 143), (155, 153, 242), (149, 229, 34), (68, 37, 38), (41, 102, 103), (234, 135, 167), (138, 139, 159), (143, 232, 167), (239, 138, 159), (167, 229, 149), (241, 102, 195), (143, 135, 134), (206, 103, 58), (155, 242, 158), (237, 242, 94), (232, 153, 155), (158, 157, 154), (242, 157, 158), (154, 157, 126), (154, 126, 152), (158, 154, 2), (237, 94, 1), (190, 153, 151), (169, 236, 139), (139, 38, 169), (126, 157, 186), (106, 101, 144), (81, 49, 92), (236, 171, 139), (225, 77, 226), (225, 238, 19), (72, 10, 205), (17, 179, 136), (171, 2, 150), (137, 239, 156), (146, 142, 147), (37, 140, 169), (149, 234, 167), (146, 61, 101), (62, 65, 82), (178, 94, 132), (1, 179, 237), (127, 161, 162), (160, 196, 46), (148, 5, 223), (126, 0, 3), (160, 162, 161), (235, 171, 236), (241, 44, 58), (113, 70, 116), (22, 205, 215), (130, 42, 160), (113, 76, 69), (32, 29, 31), (42, 130, 131), (156, 159, 150), (0, 180, 183), (140, 236, 169), (235, 158, 2), (153, 134, 151), (156, 150, 154), (157, 242, 237), (140, 167, 232), (239, 159, 156), (229, 167, 140), (158, 235, 155), (50, 166, 63), (64, 57, 63), (132, 94, 190), (134, 135, 151), (143, 134, 232), (155, 236, 232), (243, 177, 114), (139, 138, 38), (204, 141, 58), (177, 189, 84), (232, 134, 153), (174, 100, 234), (193, 59, 39), (178, 15, 184), (178, 136, 1), (91, 24, 21), (15, 114, 177), (50, 56, 51), (189, 177, 243), (94, 242, 190), (15, 178, 114), (163, 51, 61), (221, 76, 26), (218, 113, 116), (51, 133, 240), (115, 219, 117), (1, 136, 179), (217, 116, 70), (94, 178, 1), (46, 147, 160), (204, 12, 11), (75, 77, 74), (180, 186, 237), (39, 40, 222), (217, 209, 35), (35, 36, 217), (36, 222, 40), (24, 164, 145), (16, 14, 20), (32, 27, 29), (23, 213, 221), (36, 31, 222), (3, 0, 210), (74, 26, 76), (29, 192, 31), (128, 205, 124), (49, 43, 122), (130, 53, 131), (123, 53, 128), (52, 196, 67), (41, 99, 96), (125, 53, 129), (99, 41, 103), (76, 221, 213), (207, 8, 9), (123, 44, 122), (117, 118, 220), (118, 199, 220), (74, 77, 225), (110, 200, 112), (74, 225, 26), (203, 11, 12), (225, 19, 26), (23, 19, 16), (194, 20, 14), (211, 23, 16), (76, 113, 75), (121, 148, 127), (211, 213, 23), (137, 127, 162), (239, 137, 162), (47, 168, 240), (46, 196, 163), (46, 163, 147), (188, 28, 175), (144, 101, 168), (189, 151, 135), (89, 55, 88), (91, 21, 173), (162, 142, 239), (106, 142, 146), (235, 2, 171), (155, 235, 236), (147, 142, 162), (242, 153, 190), (135, 100, 189), (140, 232, 236), (150, 139, 171), (231, 15, 177), (175, 28, 24), (185, 233, 18), (136, 178, 184), (15, 182, 233), (14, 136, 184), (233, 184, 15), (182, 18, 233), (237, 186, 157), (17, 136, 14), (186, 180, 0), (179, 180, 237), (200, 97, 201), (204, 7, 141), (228, 98, 117), (215, 226, 22), (218, 75, 113)])
me_cube_003.materials.append(mat_stone)
me_cube_003.use_remesh_preserve_volume = False
me_cube_003.use_remesh_preserve_attributes = False
me_cube_003.use_mirror_vertex_groups = False
me_cube_003.update()
me_cube_002 = bpy.data.meshes.new('Cube.002')
me_cube_002.from_pydata([(0.811, -0.48, 0.8602), (0.497, -0.101, 0.1435), (0.2932, -1.076, 0.1107), (0.6952, -0.7446, 0.9639), (0.7555, -0.5191, 1.48), (0.5905, -0.9242, 1.189), (0.4598, -1.026, 1.678), (0.2327, -0.9375, 2.837), (0.1485, -0.809, 2.935), (0.241, -0.7896, 2.831), (0.3812, -0.7717, 2.487), (0.3087, -0.9394, 2.717), (0.3045, -1.075, 2.631), (-0.01387, 0.3822, 0.6892), (0.5579, 0.1168, 0.7744), (0.1329, 0.07783, 0.04023), (0.6649, -0.00657, 1.094), (0.6425, 0.03484, 0.7653), (0.1255, 0.2564, 0.4547), (0.6549, -0.1539, 1.336), (0.384, 0.2331, 0.8922), (-0.8603, -0.5259, 0.3375), (0.5009, -0.6839, 2.15), (0.6337, -0.04911, 1.314), (-0.8823, -0.5516, 0.3997), (0.2887, -0.3507, 2.316), (0.577, -0.1414, 1.65), (0.1226, 0.3094, 1.041), (-0.8289, -0.2023, 0.3409), (-0.132, 0.4029, 0.7336), (-0.501, -1.204, 0.2365), (-0.215, 0.3698, 0.819), (0.09934, 0.2795, 1.138), (-0.7843, -0.9791, 0.2439), (-0.747, -0.8372, 0.1686), (0.08226, 0.1988, 1.344), (-0.2925, 0.216, 1.073), (-0.488, -1.098, 0.03066), (-0.3821, -1.205, 0.07482), (-0.574, 0.1953, 0.9315), (-0.4536, 0.03934, 1.315), (-0.352, -1.259, 2.507), (-0.1694, -1.295, 1.949), (-0.1981, -1.318, 2.193), (-0.03907, -1.307, 2.657), (-0.6095, -0.7753, 2.102), (-0.2712, -1.196, 1.624), (-0.8691, -0.921, 0.9144), (-0.8288, -0.8729, 0.7327), (-0.3121, -1.259, 2.207), (-0.7177, -0.8868, 1.444), (-0.6642, -1.059, 1.12), (-0.5642, -1.094, 1.359), (0.2684, -1.221, 2.037), (-0.7208, -0.04396, 0.7102), (-0.6521, 0.1354, 0.8301), (-0.7554, -0.9192, 1.156), (-0.8841, -0.5519, 1.261), (-0.08614, -1.093, 2.882), (-0.7842, -0.1405, 1.15), (-0.9439, -0.52, 1.047), (-0.5352, -1.154, 1.101), (-0.5199, -0.1737, 1.699), (-0.82, -0.6613, 1.43), (-0.6983, -0.7536, 1.764), (-0.6617, -0.4187, 1.729), (-0.7498, -0.01619, 0.3204), (-0.5562, -1.025, 1.739), (-0.6931, -1.109, 0.2447), (-0.01188, -0.008154, 1.846), (-0.07592, -0.1166, 2.082), (0.2992, -0.5376, 2.46), (0.4232, -0.7274, 2.387), (-0.837, -0.4363, 0.7236), (0.4738, -0.2158, 1.945), (0.3723, -0.2361, 2.133), (0.2448, -0.1574, 1.978), (0.3788, -0.356, 2.239), (-0.5244, -0.09338, 0.1326), (-0.6711, -0.7084, 1.868), (-0.8826, -0.1899, 0.9355), (-0.5079, -1.043, 2.002), (-0.4172, -0.3385, 2.144), (-0.4682, -0.5954, 2.476), (-0.4292, -0.2365, -0.02614), (-0.3681, -0.4348, 2.421), (-0.8279, -0.6883, 0.7711), (-0.7758, -0.243, 0.6492), (-0.555, 0.2821, 0.6241), (-0.683, -0.004885, 0.6196), (-0.5556, -0.5201, 2.076), (-0.888, -0.8674, 0.3968), (-0.4962, -1.064, 2.252), (-0.7828, -1.014, 0.6908), (0.2378, -0.3113, -0.09341), (-0.7278, -1.123, 0.3512), (-0.512, -1.095, 2.604), (-0.142, -0.8829, 3.084), (0.1415, -0.4967, 2.662), (-0.5471, -1.086, 2.733), (-0.368, -0.373, -0.1205), (-0.6759, -1.181, 0.8151), (-0.3371, -1.218, 2.823), (-0.4227, -1.134, 2.864), (-0.5186, -1.078, 2.788), (-0.5463, 0.252, 0.4878), (-0.5817, -1.166, 0.5885), (-0.4066, -1.003, 2.867), (-0.3319, -0.7712, 2.934), (-0.4682, -0.7147, 2.791), (-0.1347, -0.7794, 3.044), (-0.156, -0.5682, 2.853), (0.007501, -0.603, 2.899), (0.03709, -0.1246, 2.128), (0.04584, -0.05277, -0.06715), (0.2128, -0.4427, 2.509), (-0.1414, -0.2903, 2.385), (-0.04946, -0.4336, 2.662), (-0.1026, -0.3352, 2.556), (-0.486, -0.6692, 2.744), (-0.4544, -0.6212, 2.668), (0.4679, -1.022, 1.022), (-0.1584, -1.336, 2.432), (0.2439, -1.211, 2.496), (0.2957, -1.139, 2.515), (0.3753, -1.085, 1.848), (0.6485, -0.7072, 0.6231), (0.2788, -1.153, 1.373), (0.3018, -1.196, 2.181), (0.2823, -1.152, 1.735), (0.1278, -1.237, 1.86), (-0.01637, -1.285, 2.237), (0.02254, -0.2032, -0.1561), (-0.8941, -0.804, 0.9871), (-0.02759, -0.6667, -0.2003), (-0.2307, -0.5315, -0.2218), (0.4779, -0.0114, 0.1875), (0.1766, -1.183, 0.7782), (-0.3141, -1.241, 0.2138), (0.02026, -1.223, 0.03711), (-0.2704, -1.045, -0.069), (0.08465, -1.067, 2.804), (-0.3665, -1.188, 0.5392), (-0.1366, -0.7971, -0.1237), (-0.6934, -1.13, 0.6029), (-0.8192, -0.6119, 0.5771), (-0.5643, -1.211, 0.8055), (-0.2673, -1.208, 0.8991), (0.481, -1.004, 1.45), (-0.44, -0.714, 0.007762), (0.251, -1.138, 0.2031), (-0.1304, -0.4834, -0.2547), (0.5147, -0.8983, 0.5998), (0.09294, -0.5775, -0.1902), (0.487, -0.9006, 0.3626), (0.1917, -0.8289, -0.06979), (0.2444, -1.112, 0.423), (0.5867, -0.5569, 0.2389), (0.454, -0.8593, 0.2061), (0.006194, -1.237, 0.1952), (-0.06637, -1.274, 1.687), (0.004451, -1.24, 1.467), (-0.09568, -1.253, 1.245), (-0.527, -1.128, 1.247), (-0.8636, -0.8014, 0.5355), (-0.8854, -0.2439, 0.867), (-0.7796, -0.7481, 1.527), (-0.2996, -0.7934, -0.05754), (-0.7763, -1.108, 0.8885), (-0.3093, -1.172, 0.0013), (-0.8223, -1.015, 0.362), (0.1337, -1.161, 0.01601), (-0.9458, -0.7061, 0.943), (-0.861, -0.7451, 0.2755), (-0.6141, -0.4071, 0.1218), (-0.8422, -0.2996, 0.3792), (-0.7036, -0.1529, 0.2201), (-0.2182, -0.152, -0.1155), (0.2779, -0.01814, 0.0313), (0.5623, -0.1302, 0.2176), (0.6644, -0.321, 0.4753), (0.8148, -0.4252, 1.019), (-0.02947, 0.2813, 0.4107), (0.7599, -0.1504, 0.7845), (0.3972, 0.05102, 0.1724), (0.2826, 0.1747, 0.4471), (0.6421, -0.5002, 0.4168), (-0.1861, 0.3726, 0.5293), (-0.7945, -0.344, 0.5304), (-0.2235, -0.3095, -0.2019), (0.0488, -0.3933, -0.2067), (-0.9411, -0.4864, 0.9118), (-0.497, 0.3286, 0.5877), (-0.8213, -0.05843, 0.8788), (0.2365, 0.2947, 0.8271), (-0.1859, -1.309, 2.674), (-0.3744, -1.185, 1.79), (-0.5736, -0.8525, 2.393), (-0.5561, -0.7492, 2.753), (-0.1942, -0.3709, 2.522), (-0.072, -0.8238, 3.072), (0.04776, -0.9977, 2.97), (-0.362, -0.6817, 2.864), (0.3607, -0.7645, 2.545), (0.2407, -1.213, 2.631), (0.3845, -0.9269, 2.346), (-0.2625, -0.9185, 2.967), (0.1048, -0.6941, 2.927), (-0.5733, -0.8248, 2.693), (0.03759, 0.1137, 1.558), (0.7653, -0.5699, 1.318), (0.2802, 0.1586, 1.224), (-0.8161, -0.3204, 1.29), (0.06632, 0.002355, 1.762), (0.6975, -0.6941, 1.652), (0.6028, -0.6811, 1.92), (-0.578, -0.7812, 2.321), (-0.2352, -0.1127, 1.927), (-0.01483, -0.2509, 2.384), (-0.08229, -0.2956, 2.52), (-0.1385, -0.4164, 2.636), (0.6081, -0.09577, 1.489), (-0.4971, 0.247, 0.9015), (0.636, -0.8225, 1.47), (0.2998, -0.4317, 2.431), (0.5684, -0.3189, 1.811), (0.6033, -0.5138, 1.889), (0.5008, -0.8754, 1.921), (-0.05341, -0.5104, 2.812), (-0.5601, -0.995, 0.04542), (-0.3652, -0.4658, 2.536), (-0.2877, 0.2722, 0.3389), (-0.0112, -0.8278, -0.127), (0.1664, 0.1339, 0.1557), (-0.5495, -0.5336, 0.06862), (0.265, -0.9837, 0.008404), (0.05126, -1.102, -0.08638), (0.5914, -0.2778, 0.1908), (0.7568, -0.2897, 1.16), (0.05737, -1.163, 0.4982), (-0.8356, -1.011, 0.948), (-0.214, -1.26, 2.778), (0.2808, -0.5407, -0.06993), (-0.1354, -0.2103, -0.1803)], [], [(21, 176, 174), (58, 141, 201), (205, 10, 124), (211, 16, 20), (22, 224, 72), (183, 179, 17), (86, 47, 73), (3, 5, 152), (84, 176, 78), (211, 20, 27), (4, 181, 238), (223, 6, 148), (17, 16, 183), (41, 96, 92), (5, 3, 223), (19, 183, 16), (154, 152, 156), (2, 154, 150), (177, 78, 231), (183, 181, 0), (181, 210, 0), (35, 209, 213), (186, 0, 126), (210, 223, 3), (22, 226, 224), (37, 229, 140), (4, 215, 214), (138, 239, 142), (227, 6, 214), (4, 226, 215), (72, 71, 203), (76, 213, 69), (58, 102, 241), (200, 207, 112), (204, 58, 44), (113, 69, 70), (8, 7, 9), (215, 205, 227), (83, 85, 90), (71, 115, 98), (125, 227, 205), (129, 130, 161), (81, 45, 64), (227, 214, 215), (39, 88, 55), (22, 72, 205), (226, 77, 224), (9, 7, 11), (217, 40, 62), (203, 12, 124), (52, 50, 51), (219, 224, 25), (11, 203, 9), (84, 189, 100), (203, 124, 10), (191, 73, 172), (198, 104, 107), (66, 105, 231), (201, 141, 7), (41, 49, 122), (231, 192, 187), (221, 19, 23), (185, 18, 194), (194, 13, 27), (238, 181, 183), (38, 138, 30), (33, 170, 91), (185, 194, 14), (238, 183, 19), (226, 4, 238), (179, 183, 180), (4, 214, 210), (27, 20, 194), (72, 224, 71), (85, 199, 116), (120, 83, 198), (107, 206, 108), (198, 119, 120), (225, 226, 238), (108, 111, 202), (19, 221, 26), (201, 7, 8), (231, 78, 66), (110, 112, 111), (98, 9, 203), (102, 58, 103), (93, 144, 168), (25, 75, 218), (216, 197, 208), (198, 99, 104), (187, 182, 231), (29, 187, 192), (63, 57, 56), (13, 29, 27), (192, 88, 222), (13, 187, 29), (45, 81, 92), (88, 192, 105), (27, 32, 211), (119, 202, 120), (44, 241, 195), (216, 90, 45), (45, 197, 216), (31, 36, 32), (163, 61, 147), (204, 124, 12), (36, 35, 32), (192, 222, 31), (60, 80, 191), (48, 93, 47), (151, 189, 243), (185, 14, 184), (35, 213, 211), (37, 169, 38), (68, 30, 95), (222, 88, 39), (39, 55, 193), (194, 18, 13), (152, 126, 3), (191, 172, 60), (32, 35, 211), (11, 7, 204), (44, 195, 122), (147, 162, 160), (13, 18, 182), (16, 17, 14), (122, 43, 131), (184, 233, 185), (234, 100, 135), (51, 240, 168), (164, 91, 93), (196, 43, 49), (79, 45, 90), (175, 24, 145), (56, 133, 51), (89, 66, 28), (80, 212, 59), (196, 160, 42), (243, 190, 151), (163, 196, 52), (170, 93, 91), (89, 54, 55), (87, 54, 89), (88, 66, 89), (86, 145, 48), (80, 59, 193), (187, 13, 182), (59, 40, 39), (59, 62, 40), (55, 54, 193), (114, 178, 132), (60, 172, 57), (212, 80, 57), (173, 34, 33), (21, 24, 28), (133, 172, 47), (41, 195, 102), (146, 101, 106), (30, 106, 144), (172, 133, 57), (73, 47, 172), (173, 33, 91), (59, 212, 62), (73, 191, 165), (165, 191, 80), (234, 34, 173), (80, 60, 57), (73, 165, 87), (65, 62, 212), (145, 86, 188), (91, 164, 24), (212, 79, 65), (87, 165, 54), (121, 127, 156), (84, 174, 176), (165, 80, 193), (168, 47, 93), (81, 67, 196), (163, 52, 51), (133, 47, 240), (56, 57, 133), (4, 210, 181), (190, 243, 132), (30, 68, 38), (21, 174, 173), (146, 147, 61), (79, 64, 45), (57, 64, 212), (103, 104, 99), (30, 138, 142), (69, 209, 217), (69, 217, 70), (111, 108, 110), (188, 89, 28), (34, 229, 33), (52, 67, 50), (230, 120, 199), (69, 213, 209), (63, 56, 50), (37, 68, 33), (75, 74, 76), (219, 115, 224), (166, 50, 67), (49, 81, 196), (73, 188, 86), (43, 196, 42), (51, 168, 61), (75, 25, 77), (98, 203, 71), (64, 67, 81), (36, 40, 217), (90, 82, 65), (212, 64, 79), (131, 53, 123), (105, 66, 88), (216, 208, 83), (66, 176, 28), (48, 145, 164), (34, 234, 149), (123, 128, 124), (64, 63, 166), (95, 144, 170), (95, 30, 144), (64, 166, 67), (170, 68, 95), (120, 230, 83), (30, 142, 106), (96, 197, 92), (217, 62, 82), (175, 145, 188), (165, 193, 54), (174, 234, 173), (92, 197, 45), (48, 164, 93), (65, 79, 90), (82, 116, 217), (197, 96, 99), (83, 208, 198), (216, 83, 90), (230, 85, 83), (28, 176, 21), (61, 168, 101), (97, 108, 206), (200, 8, 207), (98, 207, 9), (201, 97, 58), (229, 37, 33), (107, 103, 206), (109, 107, 108), (49, 41, 92), (89, 188, 87), (144, 93, 170), (150, 159, 139), (197, 99, 208), (107, 109, 198), (58, 97, 206), (208, 99, 198), (228, 112, 98), (202, 109, 108), (73, 87, 188), (104, 103, 107), (97, 200, 110), (112, 228, 111), (47, 86, 48), (108, 97, 110), (77, 25, 224), (78, 177, 84), (123, 124, 204), (207, 98, 112), (71, 224, 115), (203, 10, 72), (68, 170, 33), (219, 116, 199), (105, 192, 231), (41, 122, 195), (214, 6, 223), (223, 210, 214), (78, 176, 66), (111, 220, 199), (200, 201, 8), (202, 119, 109), (82, 85, 116), (231, 182, 15), (119, 198, 109), (111, 120, 202), (230, 199, 85), (199, 118, 219), (220, 228, 117), (111, 199, 120), (5, 121, 152), (148, 121, 5), (121, 156, 152), (161, 127, 129), (219, 118, 117), (125, 205, 128), (228, 220, 111), (129, 6, 125), (219, 218, 116), (128, 53, 125), (156, 127, 137), (219, 25, 218), (148, 6, 127), (90, 85, 82), (161, 130, 160), (98, 115, 117), (129, 53, 130), (42, 131, 43), (122, 131, 123), (44, 123, 204), (6, 129, 127), (125, 6, 227), (100, 174, 84), (132, 243, 114), (167, 135, 143), (155, 153, 242), (149, 229, 34), (68, 37, 38), (41, 102, 103), (234, 135, 167), (138, 139, 159), (143, 232, 167), (239, 138, 159), (167, 229, 149), (241, 102, 195), (143, 135, 134), (206, 103, 58), (155, 242, 158), (237, 242, 94), (232, 153, 155), (158, 157, 154), (242, 157, 158), (154, 157, 126), (154, 126, 152), (158, 154, 2), (237, 94, 1), (190, 153, 151), (169, 236, 139), (139, 38, 169), (126, 157, 186), (106, 101, 144), (81, 49, 92), (236, 171, 139), (225, 77, 226), (225, 238, 19), (72, 10, 205), (17, 179, 136), (171, 2, 150), (137, 239, 156), (146, 142, 147), (37, 140, 169), (149, 234, 167), (146, 61, 101), (62, 65, 82), (178, 94, 132), (1, 179, 237), (127, 161, 162), (160, 196, 46), (148, 5, 223), (126, 0, 3), (160, 162, 161), (235, 171, 236), (241, 44, 58), (113, 70, 116), (22, 205, 215), (130, 42, 160), (113, 76, 69), (32, 29, 31), (42, 130, 131), (156, 159, 150), (0, 180, 183), (140, 236, 169), (235, 158, 2), (153, 134, 151), (156, 150, 154), (157, 242, 237), (140, 167, 232), (239, 159, 156), (229, 167, 140), (158, 235, 155), (50, 166, 63), (64, 57, 63), (132, 94, 190), (134, 135, 151), (143, 134, 232), (155, 236, 232), (243, 177, 114), (139, 138, 38), (204, 141, 58), (177, 189, 84), (232, 134, 153), (174, 100, 234), (193, 59, 39), (178, 15, 184), (178, 136, 1), (91, 24, 21), (15, 114, 177), (50, 56, 51), (189, 177, 243), (94, 242, 190), (15, 178, 114), (163, 51, 61), (221, 76, 26), (218, 113, 116), (51, 133, 240), (115, 219, 117), (1, 136, 179), (217, 116, 70), (94, 178, 1), (46, 147, 160), (204, 12, 11), (75, 77, 74), (180, 186, 237), (39, 40, 222), (217, 209, 35), (35, 36, 217), (36, 222, 40), (24, 164, 145), (16, 14, 20), (32, 27, 29), (23, 213, 221), (36, 31, 222), (3, 0, 210), (74, 26, 76), (29, 192, 31), (128, 205, 124), (49, 43, 122), (130, 53, 131), (123, 53, 128), (52, 196, 67), (41, 99, 96), (125, 53, 129), (99, 41, 103), (76, 221, 213), (207, 8, 9), (123, 44, 122), (117, 118, 220), (118, 199, 220), (74, 77, 225), (110, 200, 112), (74, 225, 26), (203, 11, 12), (225, 19, 26), (23, 19, 16), (194, 20, 14), (211, 23, 16), (76, 113, 75), (121, 148, 127), (211, 213, 23), (137, 127, 162), (239, 137, 162), (47, 168, 240), (46, 196, 163), (46, 163, 147), (188, 28, 175), (144, 101, 168), (189, 151, 135), (89, 55, 88), (91, 21, 173), (162, 142, 239), (106, 142, 146), (235, 2, 171), (155, 235, 236), (147, 142, 162), (242, 153, 190), (135, 100, 189), (140, 232, 236), (150, 139, 171), (231, 15, 177), (175, 28, 24), (185, 233, 18), (136, 178, 184), (15, 182, 233), (14, 136, 184), (233, 184, 15), (182, 18, 233), (237, 186, 157), (17, 136, 14), (186, 180, 0), (179, 180, 237), (200, 97, 201), (204, 7, 141), (228, 98, 117), (215, 226, 22), (218, 75, 113)])
me_cube_002.materials.append(mat_stone)
me_cube_002.use_remesh_preserve_volume = False
me_cube_002.use_remesh_preserve_attributes = False
me_cube_002.use_mirror_vertex_groups = False
me_cube_002.update()
me_cube_001 = bpy.data.meshes.new('Cube.001')
me_cube_001.from_pydata([(0.535, 0.02666, 1.426), (0.525, 0.2244, 1.661), (0.386, 0.5392, 3.109), (0.2755, 0.7973, 3.286), (0.5877, 0.6768, 1.861), (0.4522, 0.7578, 2.653), (0.3512, 1.452, 0.8258), (-1.123, 0.08106, 1.236), (0.7232, 1.245, 0.7362), (-0.04824, 1.548, 1.106), (-0.3868, 1.599, 0.7954), (-0.9069, 1.388, 1.215), (-0.9448, 1.495, 0.8901), (-0.5769, 1.456, 1.294), (-0.5118, -0.551, 0.6331), (-0.2475, -0.008306, 2.148), (-0.975, 0.5157, 1.769), (-0.9536, 0.1116, 1.421), (0.3243, 0.09572, 2.123), (-0.8619, -0.2688, 1.23), (-1.235, 0.1702, 0.449), (-0.6744, 0.4793, 2.955), (-1.302, 0.6859, 1.214), (-1.169, 1.042, 0.2934), (-0.1859, 1.36, 1.982), (0.3648, 1.231, 1.911), (0.3727, 1.137, 2.146), (0.2937, 1.38, 0.2944), (-0.5674, 1.196, 1.926), (-0.6946, 0.9427, 2.011), (-0.6307, 0.3417, 2.16), (-0.7948, 0.6443, 2.025), (-1.1, 0.1085, 1.043), (-0.5824, 0.9575, 2.89), (-0.9718, -0.3285, 0.6608), (-0.8634, 0.8586, -0.02299), (-1.129, 1.109, 0.7398), (0.2458, 1.101, 2.704), (-0.8858, -0.2584, 0.9924), (-0.5147, 0.4676, 3.208), (-0.4544, 0.9291, 3.202), (-0.1343, 1.1, 3.13), (0.01032, 1.387, 1.955), (0.01085, 1.091, 3.152), (-0.4634, 1.522, 0.4781), (-0.1228, 1.309, 2.479), (-0.4446, 1.155, 2.416), (0.8488, 0.362, 0.9451), (0.3192, 0.06547, 1.832), (-0.4899, -0.3644, 0.9594), (0.3225, 0.2497, 2.674), (-0.4515, 1.291, 0.1075), (-0.6523, 0.257, 0.02962), (-0.1541, 0.1577, 2.958), (0.1832, -0.2653, 1.358), (0.0635, -0.6086, 0.4217), (-0.09873, -0.4706, 0.2176), (0.03722, 0.5827, 3.456), (0.2518, -0.3675, 0.8294), (-0.3463, -0.2855, 1.322), (-0.109, -0.1111, 1.838), (0.06041, -0.1268, 0.05087), (0.4502, 0.2157, -0.02368), (0.6653, -0.04711, 0.4293), (0.7155, -0.01069, 0.7129), (0.9052, 0.3533, 0.3979), (0.2584, -0.5397, 0.3854), (-0.01263, -0.5683, 0.6359), (-0.4832, 0.06273, 1.976), (-0.7414, -0.04918, 1.55), (-1.292, 1.11, 1.015), (-0.4315, -0.5793, 0.4249), (-1.175, 0.7178, 0.549), (-0.9466, -0.02667, 0.2721), (-1.213, 0.8391, 0.2973), (-0.6795, -0.4084, 0.3627), (-1.317, 0.6178, 1.053), (-1.187, 0.7928, 0.6873), (-0.8969, 1.51, 0.5539), (-1.178, 0.1116, 0.361), (-0.5667, 0.6758, -0.1899), (0.9114, 0.7958, 0.1715), (0.948, 0.7684, 0.6268), (0.56, 1.193, 1.232), (0.8986, 0.8863, 0.8771), (-0.2021, 0.6951, -0.2801), (-1.175, 1.097, 1.343), (-0.3724, 0.09765, 2.421), (-0.6948, 0.8354, 2.899), (0.2845, 0.2503, 2.902), (0.4609, 0.4095, 2.077), (-0.1331, 0.7979, 3.537), (0.6881, 0.5948, 1.483), (-0.1316, 1.441, 1.703), (-0.1249, 1.313, 2.37), (-0.7281, 0.7017, 2.377), (0.4098, 1.194, 1.68), (-0.1251, 0.2246, -0.2212), (0.3358, 0.4926, -0.192), (0.7544, 1.021, 0.1058), (-0.3333, 0.2717, 3.146), (0.4362, 1.049, -0.1028)], [], [(90, 5, 50), (37, 26, 45), (9, 83, 6), (84, 82, 8), (9, 93, 83), (47, 1, 0), (43, 91, 3), (4, 92, 83), (25, 96, 93), (64, 66, 63), (27, 6, 8), (47, 84, 92), (90, 4, 5), (75, 73, 56), (92, 4, 1), (24, 28, 46), (4, 37, 5), (1, 4, 90), (48, 18, 60), (5, 2, 50), (57, 89, 2), (2, 5, 3), (88, 21, 39), (26, 37, 4), (83, 96, 4), (30, 21, 95), (5, 37, 3), (16, 30, 31), (47, 92, 1), (6, 10, 9), (92, 84, 83), (44, 10, 27), (57, 39, 100), (39, 91, 40), (83, 93, 96), (57, 2, 3), (91, 43, 41), (32, 38, 19), (79, 75, 34), (10, 6, 27), (44, 78, 10), (54, 48, 60), (29, 31, 95), (10, 13, 9), (46, 29, 33), (86, 16, 31), (8, 6, 83), (76, 7, 22), (89, 50, 2), (93, 9, 13), (10, 12, 13), (71, 34, 75), (78, 12, 10), (33, 94, 46), (86, 29, 28), (100, 53, 57), (15, 53, 87), (82, 81, 8), (99, 101, 27), (15, 68, 60), (99, 27, 8), (74, 23, 35), (34, 32, 20), (71, 14, 34), (86, 70, 22), (86, 28, 11), (12, 36, 70), (36, 23, 77), (44, 51, 78), (51, 23, 78), (74, 35, 79), (79, 34, 20), (79, 20, 74), (36, 77, 70), (24, 11, 28), (14, 38, 34), (87, 53, 100), (74, 72, 23), (70, 76, 22), (59, 69, 19), (31, 29, 86), (19, 7, 32), (64, 47, 0), (35, 23, 51), (11, 24, 13), (41, 40, 91), (73, 75, 79), (60, 69, 59), (73, 79, 52), (87, 30, 68), (77, 72, 32), (87, 68, 15), (95, 88, 33), (20, 72, 74), (32, 72, 20), (32, 34, 38), (70, 77, 76), (49, 59, 19), (80, 35, 85), (50, 53, 15), (85, 98, 97), (46, 94, 24), (87, 21, 30), (39, 21, 100), (66, 67, 55), (77, 32, 7), (95, 21, 88), (88, 39, 40), (36, 78, 23), (29, 95, 33), (7, 76, 77), (22, 7, 17), (91, 57, 3), (33, 88, 40), (41, 33, 40), (33, 41, 94), (45, 94, 41), (90, 18, 48), (45, 26, 94), (48, 54, 0), (53, 50, 89), (98, 85, 101), (52, 97, 61), (85, 51, 101), (87, 100, 21), (14, 55, 67), (67, 49, 14), (56, 61, 66), (66, 64, 58), (67, 58, 49), (58, 64, 0), (54, 58, 0), (31, 30, 95), (98, 81, 62), (38, 14, 49), (98, 62, 97), (73, 61, 56), (54, 60, 59), (8, 81, 99), (75, 56, 71), (22, 17, 16), (1, 48, 0), (56, 66, 55), (18, 15, 60), (25, 26, 96), (24, 42, 93), (24, 93, 13), (66, 61, 62), (84, 47, 82), (62, 61, 97), (65, 62, 81), (17, 7, 69), (62, 65, 63), (52, 61, 73), (79, 80, 52), (22, 16, 86), (63, 65, 64), (25, 93, 42), (35, 80, 79), (66, 58, 67), (55, 14, 71), (53, 89, 57), (70, 86, 12), (69, 30, 16), (3, 37, 43), (98, 101, 81), (69, 16, 17), (94, 42, 24), (41, 43, 45), (51, 85, 35), (43, 37, 45), (82, 65, 81), (47, 64, 65), (13, 12, 11), (12, 86, 11), (84, 8, 83), (18, 90, 50), (39, 57, 91), (15, 18, 50), (69, 68, 30), (28, 29, 46), (4, 96, 26), (90, 48, 1), (7, 19, 69), (60, 68, 69), (36, 12, 78), (77, 23, 72), (59, 49, 58), (38, 49, 19), (66, 62, 63), (54, 59, 58), (97, 80, 85), (55, 71, 56), (97, 52, 80), (81, 101, 99), (101, 51, 27), (27, 51, 44), (82, 47, 65), (25, 42, 26), (26, 42, 94)])
me_cube_001.materials.append(mat_stone)
me_cube_001.use_remesh_preserve_volume = False
me_cube_001.use_remesh_preserve_attributes = False
me_cube_001.use_mirror_vertex_groups = False
me_cube_001.update()
me_cube = bpy.data.meshes.new('Cube')
me_cube.from_pydata([(0.794, -0.6064, 1.094), (0.6011, -0.1224, 0.1739), (0.355, -1.303, 0.134), (0.6816, -0.9232, 1.212), (0.6767, -0.6606, 1.859), (0.5844, -1.137, 1.477), (0.4911, -1.251, 2.05), (0.3121, -1.274, 3.843), (0.212, -1.127, 3.986), (0.3234, -1.101, 3.854), (0.4765, -1.008, 3.229), (0.4018, -1.266, 3.667), (0.3895, -1.397, 3.465), (-0.104, 0.4, 1.007), (0.5474, 0.1227, 0.9778), (0.1605, 0.09389, 0.04965), (0.5678, -0.04078, 1.393), (0.6322, 0.02218, 0.9686), (0.1286, 0.2956, 0.5912), (0.5433, -0.2201, 1.688), (0.3334, 0.255, 1.145), (-1.059, -0.6501, 0.4458), (0.5611, -0.8357, 2.621), (0.5197, -0.09336, 1.662), (-1.087, -0.6826, 0.5249), (0.3263, -0.4367, 2.837), (0.4662, -0.2025, 2.062), (0.01525, 0.3206, 1.402), (-1.071, -0.2985, 0.5612), (-0.27, 0.4041, 1.119), (-0.6066, -1.457, 0.2863), (-0.383, 0.355, 1.248), (-0.03027, 0.2812, 1.528), (-0.9497, -1.186, 0.2954), (-0.9046, -1.014, 0.2045), (-0.06612, 0.1915, 1.752), (-0.4905, 0.1683, 1.555), (-0.5909, -1.329, 0.03713), (-0.4627, -1.459, 0.09059), (-0.822, 0.1362, 1.405), (-0.661, -0.02879, 1.802), (-0.4233, -1.538, 3.076), (-0.2051, -1.568, 2.359), (-0.2398, -1.597, 2.656), (-0.03597, -1.635, 3.369), (-0.738, -0.9388, 2.545), (-0.3296, -1.448, 1.966), (-1.057, -1.119, 1.117), (-1.009, -1.062, 0.9002), (-0.3778, -1.524, 2.673), (-0.8713, -1.076, 1.753), (-0.8048, -1.282, 1.357), (-0.6832, -1.325, 1.646), (0.3222, -1.479, 2.468), (-0.9947, -0.1499, 1.128), (-0.9165, 0.06334, 1.284), (-0.919, -1.116, 1.409), (-1.102, -0.6931, 1.596), (-0.07648, -1.451, 3.864), (-1.048, -0.2478, 1.607), (-1.186, -0.6638, 1.363), (-0.6481, -1.397, 1.333), (-0.6666, -0.233, 2.119), (-1.007, -0.8116, 1.761), (-0.8464, -0.9131, 2.137), (-0.8155, -0.5174, 2.122), (-1.004, -0.09551, 0.5981), (-0.6735, -1.241, 2.105), (-0.8392, -1.343, 0.2963), (-0.09619, -0.02365, 2.266), (-0.1238, -0.1455, 2.53), (0.3714, -0.7178, 3.175), (0.5108, -0.9065, 2.965), (-1.081, -0.5816, 1.024), (0.4162, -0.2825, 2.399), (0.3744, -0.2964, 2.605), (0.1858, -0.2054, 2.426), (0.4146, -0.4402, 2.733), (-0.6664, -0.138, 0.2295), (-0.8129, -0.858, 2.262), (-1.17, -0.3099, 1.354), (-0.615, -1.263, 2.423), (-0.5073, -0.4102, 2.596), (-0.5629, -0.7394, 3.052), (-0.5241, -0.2899, -0.02194), (-0.4428, -0.5397, 2.97), (-1.026, -0.852, 0.9849), (-1.041, -0.375, 1.009), (-0.7993, 0.2407, 1.035), (-0.9502, -0.1036, 1.02), (-0.673, -0.6298, 2.514), (-1.076, -1.051, 0.483), (-0.6007, -1.289, 2.73), (-0.9487, -1.228, 0.8384), (0.288, -0.3769, -0.1131), (-0.8812, -1.36, 0.4252), (-0.6152, -1.348, 3.217), (-0.1412, -1.21, 4.147), (0.2021, -0.7424, 3.637), (-0.6548, -1.35, 3.412), (-0.4459, -0.4519, -0.1453), (-0.8184, -1.43, 0.987), (-0.3928, -1.546, 3.626), (-0.4952, -1.449, 3.692), (-0.6167, -1.357, 3.525), (-0.7859, 0.2065, 0.8636), (-0.7043, -1.412, 0.7125), (-0.4696, -1.318, 3.777), (-0.3725, -1.069, 3.948), (-0.5437, -0.972, 3.692), (-0.1314, -1.089, 4.112), (-0.1569, -0.8344, 3.884), (0.0415, -0.8788, 3.946), (0.006947, -0.156, 2.587), (0.05539, -0.06398, -0.08104), (0.2768, -0.6359, 3.331), (-0.1708, -0.3633, 2.922), (-0.02999, -0.6621, 3.625), (-0.1053, -0.493, 3.351), (-0.5681, -0.9035, 3.595), (-0.5321, -0.835, 3.473), (0.503, -1.246, 1.256), (-0.1897, -1.628, 2.973), (0.302, -1.497, 3.112), (0.3674, -1.422, 3.17), (0.4249, -1.318, 2.246), (0.7346, -0.863, 0.7686), (0.2993, -1.401, 1.673), (0.3648, -1.449, 2.645), (0.3173, -1.398, 2.108), (0.1498, -1.499, 2.254), (-0.01937, -1.559, 2.715), (0.02729, -0.2461, -0.189), (-1.094, -0.9826, 1.22), (-0.03341, -0.8072, -0.2425), (-0.2794, -0.6435, -0.2685), (0.5774, -0.01397, 0.2274), (0.2086, -1.433, 0.9438), (-0.3803, -1.503, 0.2589), (0.02453, -1.481, 0.04493), (-0.3274, -1.265, -0.08355), (0.131, -1.423, 3.778), (-0.4438, -1.439, 0.6529), (-0.1654, -0.9652, -0.1498), (-0.8396, -1.368, 0.73), (-1.018, -0.7613, 0.7554), (-0.6833, -1.466, 0.9754), (-0.3239, -1.462, 1.089), (0.4857, -1.229, 1.783), (-0.5327, -0.8645, 0.009453), (0.3039, -1.377, 0.2459), (-0.1578, -0.5853, -0.3084), (0.6013, -1.091, 0.7323), (0.1125, -0.6992, -0.2303), (0.5875, -1.091, 0.4397), (0.2321, -1.004, -0.0845), (0.2958, -1.346, 0.5122), (0.7076, -0.6746, 0.2901), (0.5496, -1.041, 0.2496), (0.007499, -1.498, 0.2364), (-0.08271, -1.543, 2.044), (-0.003649, -1.502, 1.779), (-0.12, -1.518, 1.508), (-0.6381, -1.365, 1.51), (-1.052, -0.9751, 0.6615), (-1.169, -0.3719, 1.262), (-0.9495, -0.9102, 1.861), (-0.3628, -0.9606, -0.06967), (-0.9402, -1.341, 1.076), (-0.3745, -1.419, 0.001574), (-0.9957, -1.229, 0.4384), (0.1619, -1.406, 0.01938), (-1.165, -0.8703, 1.184), (-1.045, -0.9039, 0.3383), (-0.7535, -0.5008, 0.1693), (-1.076, -0.4072, 0.5821), (-0.9029, -0.2255, 0.3785), (-0.2649, -0.1845, -0.1384), (0.3365, -0.02196, 0.0379), (0.6778, -0.1581, 0.2643), (0.7639, -0.3942, 0.5868), (0.7563, -0.5458, 1.298), (-0.07586, 0.3094, 0.5836), (0.7416, -0.2061, 0.9999), (0.4804, 0.0617, 0.2088), (0.3242, 0.2057, 0.5563), (0.7552, -0.6086, 0.5109), (-0.3287, 0.3694, 0.867), (-1.037, -0.4757, 0.8061), (-0.2706, -0.3748, -0.2445), (0.05909, -0.4762, -0.2503), (-1.192, -0.6303, 1.218), (-0.7281, 0.2978, 0.9886), (-1.111, -0.163, 1.319), (0.1978, 0.3266, 1.08), (-0.2155, -1.629, 3.367), (-0.4534, -1.435, 2.168), (-0.6934, -1.037, 2.913), (-0.6589, -0.9731, 3.527), (-0.2239, -0.5008, 3.205), (-0.05548, -1.143, 4.146), (0.08834, -1.348, 4.007), (-0.4096, -0.9573, 3.854), (0.4598, -1.033, 3.396), (0.3059, -1.536, 3.381), (0.4663, -1.139, 2.89), (-0.2886, -1.246, 3.986), (0.1593, -0.9891, 3.98), (-0.6848, -1.042, 3.387), (-0.09623, 0.1039, 1.969), (0.6897, -0.7219, 1.662), (0.1297, 0.146, 1.592), (-1.051, -0.4376, 1.699), (-0.03885, -0.01707, 2.178), (0.6549, -0.8659, 2.054), (0.612, -0.8405, 2.357), (-0.6993, -0.9482, 2.817), (-0.319, -0.144, 2.352), (-0.02083, -0.3159, 2.922), (-0.09007, -0.4031, 3.184), (-0.1398, -0.6318, 3.566), (0.4913, -0.1491, 1.872), (-0.7299, 0.1985, 1.37), (0.5939, -1.02, 1.829), (0.3606, -0.5558, 3.039), (0.4833, -0.4137, 2.25), (0.5652, -0.6444, 2.333), (0.5413, -1.069, 2.344), (-0.03258, -0.7651, 3.836), (-0.6781, -1.205, 0.05499), (-0.4338, -0.6021, 3.182), (-0.4415, 0.2557, 0.6148), (-0.01356, -1.002, -0.1537), (0.2, 0.1609, 0.1918), (-0.6679, -0.6481, 0.0886), (0.3209, -1.191, 0.01018), (0.06207, -1.334, -0.1046), (0.7138, -0.3366, 0.2317), (0.6684, -0.3841, 1.474), (0.06943, -1.408, 0.6033), (-1.013, -1.225, 1.151), (-0.2431, -1.599, 3.579), (0.34, -0.6547, -0.08467), (-0.1639, -0.2546, -0.2182)], [], [(21, 176, 174), (58, 141, 201), (205, 10, 124), (211, 16, 20), (22, 224, 72), (183, 179, 17), (86, 47, 73), (3, 5, 152), (84, 176, 78), (211, 20, 27), (4, 181, 238), (223, 6, 148), (17, 16, 183), (41, 96, 92), (5, 3, 223), (19, 183, 16), (154, 152, 156), (2, 154, 150), (177, 78, 231), (183, 181, 0), (181, 210, 0), (35, 209, 213), (186, 0, 126), (210, 223, 3), (22, 226, 224), (37, 229, 140), (4, 215, 214), (138, 239, 142), (227, 6, 214), (4, 226, 215), (72, 71, 203), (76, 213, 69), (58, 102, 241), (200, 207, 112), (204, 58, 44), (113, 69, 70), (8, 7, 9), (215, 205, 227), (83, 85, 90), (71, 115, 98), (125, 227, 205), (129, 130, 161), (81, 45, 64), (227, 214, 215), (39, 88, 55), (22, 72, 205), (226, 77, 224), (9, 7, 11), (217, 40, 62), (203, 12, 124), (52, 50, 51), (219, 224, 25), (11, 203, 9), (84, 189, 100), (203, 124, 10), (191, 73, 172), (198, 104, 107), (66, 105, 231), (201, 141, 7), (41, 49, 122), (231, 192, 187), (221, 19, 23), (185, 18, 194), (194, 13, 27), (238, 181, 183), (38, 138, 30), (33, 170, 91), (185, 194, 14), (238, 183, 19), (226, 4, 238), (179, 183, 180), (4, 214, 210), (27, 20, 194), (72, 224, 71), (85, 199, 116), (120, 83, 198), (107, 206, 108), (198, 119, 120), (225, 226, 238), (108, 111, 202), (19, 221, 26), (201, 7, 8), (231, 78, 66), (110, 112, 111), (98, 9, 203), (102, 58, 103), (93, 144, 168), (25, 75, 218), (216, 197, 208), (198, 99, 104), (187, 182, 231), (29, 187, 192), (63, 57, 56), (13, 29, 27), (192, 88, 222), (13, 187, 29), (45, 81, 92), (88, 192, 105), (27, 32, 211), (119, 202, 120), (44, 241, 195), (216, 90, 45), (45, 197, 216), (31, 36, 32), (163, 61, 147), (204, 124, 12), (36, 35, 32), (192, 222, 31), (60, 80, 191), (48, 93, 47), (151, 189, 243), (185, 14, 184), (35, 213, 211), (37, 169, 38), (68, 30, 95), (222, 88, 39), (39, 55, 193), (194, 18, 13), (152, 126, 3), (191, 172, 60), (32, 35, 211), (11, 7, 204), (44, 195, 122), (147, 162, 160), (13, 18, 182), (16, 17, 14), (122, 43, 131), (184, 233, 185), (234, 100, 135), (51, 240, 168), (164, 91, 93), (196, 43, 49), (79, 45, 90), (175, 24, 145), (56, 133, 51), (89, 66, 28), (80, 212, 59), (196, 160, 42), (243, 190, 151), (163, 196, 52), (170, 93, 91), (89, 54, 55), (87, 54, 89), (88, 66, 89), (86, 145, 48), (80, 59, 193), (187, 13, 182), (59, 40, 39), (59, 62, 40), (55, 54, 193), (114, 178, 132), (60, 172, 57), (212, 80, 57), (173, 34, 33), (21, 24, 28), (133, 172, 47), (41, 195, 102), (146, 101, 106), (30, 106, 144), (172, 133, 57), (73, 47, 172), (173, 33, 91), (59, 212, 62), (73, 191, 165), (165, 191, 80), (234, 34, 173), (80, 60, 57), (73, 165, 87), (65, 62, 212), (145, 86, 188), (91, 164, 24), (212, 79, 65), (87, 165, 54), (121, 127, 156), (84, 174, 176), (165, 80, 193), (168, 47, 93), (81, 67, 196), (163, 52, 51), (133, 47, 240), (56, 57, 133), (4, 210, 181), (190, 243, 132), (30, 68, 38), (21, 174, 173), (146, 147, 61), (79, 64, 45), (57, 64, 212), (103, 104, 99), (30, 138, 142), (69, 209, 217), (69, 217, 70), (111, 108, 110), (188, 89, 28), (34, 229, 33), (52, 67, 50), (230, 120, 199), (69, 213, 209), (63, 56, 50), (37, 68, 33), (75, 74, 76), (219, 115, 224), (166, 50, 67), (49, 81, 196), (73, 188, 86), (43, 196, 42), (51, 168, 61), (75, 25, 77), (98, 203, 71), (64, 67, 81), (36, 40, 217), (90, 82, 65), (212, 64, 79), (131, 53, 123), (105, 66, 88), (216, 208, 83), (66, 176, 28), (48, 145, 164), (34, 234, 149), (123, 128, 124), (64, 63, 166), (95, 144, 170), (95, 30, 144), (64, 166, 67), (170, 68, 95), (120, 230, 83), (30, 142, 106), (96, 197, 92), (217, 62, 82), (175, 145, 188), (165, 193, 54), (174, 234, 173), (92, 197, 45), (48, 164, 93), (65, 79, 90), (82, 116, 217), (197, 96, 99), (83, 208, 198), (216, 83, 90), (230, 85, 83), (28, 176, 21), (61, 168, 101), (97, 108, 206), (200, 8, 207), (98, 207, 9), (201, 97, 58), (229, 37, 33), (107, 103, 206), (109, 107, 108), (49, 41, 92), (89, 188, 87), (144, 93, 170), (150, 159, 139), (197, 99, 208), (107, 109, 198), (58, 97, 206), (208, 99, 198), (228, 112, 98), (202, 109, 108), (73, 87, 188), (104, 103, 107), (97, 200, 110), (112, 228, 111), (47, 86, 48), (108, 97, 110), (77, 25, 224), (78, 177, 84), (123, 124, 204), (207, 98, 112), (71, 224, 115), (203, 10, 72), (68, 170, 33), (219, 116, 199), (105, 192, 231), (41, 122, 195), (214, 6, 223), (223, 210, 214), (78, 176, 66), (111, 220, 199), (200, 201, 8), (202, 119, 109), (82, 85, 116), (231, 182, 15), (119, 198, 109), (111, 120, 202), (230, 199, 85), (199, 118, 219), (220, 228, 117), (111, 199, 120), (5, 121, 152), (148, 121, 5), (121, 156, 152), (161, 127, 129), (219, 118, 117), (125, 205, 128), (228, 220, 111), (129, 6, 125), (219, 218, 116), (128, 53, 125), (156, 127, 137), (219, 25, 218), (148, 6, 127), (90, 85, 82), (161, 130, 160), (98, 115, 117), (129, 53, 130), (42, 131, 43), (122, 131, 123), (44, 123, 204), (6, 129, 127), (125, 6, 227), (100, 174, 84), (132, 243, 114), (167, 135, 143), (155, 153, 242), (149, 229, 34), (68, 37, 38), (41, 102, 103), (234, 135, 167), (138, 139, 159), (143, 232, 167), (239, 138, 159), (167, 229, 149), (241, 102, 195), (143, 135, 134), (206, 103, 58), (155, 242, 158), (237, 242, 94), (232, 153, 155), (158, 157, 154), (242, 157, 158), (154, 157, 126), (154, 126, 152), (158, 154, 2), (237, 94, 1), (190, 153, 151), (169, 236, 139), (139, 38, 169), (126, 157, 186), (106, 101, 144), (81, 49, 92), (236, 171, 139), (225, 77, 226), (225, 238, 19), (72, 10, 205), (17, 179, 136), (171, 2, 150), (137, 239, 156), (146, 142, 147), (37, 140, 169), (149, 234, 167), (146, 61, 101), (62, 65, 82), (178, 94, 132), (1, 179, 237), (127, 161, 162), (160, 196, 46), (148, 5, 223), (126, 0, 3), (160, 162, 161), (235, 171, 236), (241, 44, 58), (113, 70, 116), (22, 205, 215), (130, 42, 160), (113, 76, 69), (32, 29, 31), (42, 130, 131), (156, 159, 150), (0, 180, 183), (140, 236, 169), (235, 158, 2), (153, 134, 151), (156, 150, 154), (157, 242, 237), (140, 167, 232), (239, 159, 156), (229, 167, 140), (158, 235, 155), (50, 166, 63), (64, 57, 63), (132, 94, 190), (134, 135, 151), (143, 134, 232), (155, 236, 232), (243, 177, 114), (139, 138, 38), (204, 141, 58), (177, 189, 84), (232, 134, 153), (174, 100, 234), (193, 59, 39), (178, 15, 184), (178, 136, 1), (91, 24, 21), (15, 114, 177), (50, 56, 51), (189, 177, 243), (94, 242, 190), (15, 178, 114), (163, 51, 61), (221, 76, 26), (218, 113, 116), (51, 133, 240), (115, 219, 117), (1, 136, 179), (217, 116, 70), (94, 178, 1), (46, 147, 160), (204, 12, 11), (75, 77, 74), (180, 186, 237), (39, 40, 222), (217, 209, 35), (35, 36, 217), (36, 222, 40), (24, 164, 145), (16, 14, 20), (32, 27, 29), (23, 213, 221), (36, 31, 222), (3, 0, 210), (74, 26, 76), (29, 192, 31), (128, 205, 124), (49, 43, 122), (130, 53, 131), (123, 53, 128), (52, 196, 67), (41, 99, 96), (125, 53, 129), (99, 41, 103), (76, 221, 213), (207, 8, 9), (123, 44, 122), (117, 118, 220), (118, 199, 220), (74, 77, 225), (110, 200, 112), (74, 225, 26), (203, 11, 12), (225, 19, 26), (23, 19, 16), (194, 20, 14), (211, 23, 16), (76, 113, 75), (121, 148, 127), (211, 213, 23), (137, 127, 162), (239, 137, 162), (47, 168, 240), (46, 196, 163), (46, 163, 147), (188, 28, 175), (144, 101, 168), (189, 151, 135), (89, 55, 88), (91, 21, 173), (162, 142, 239), (106, 142, 146), (235, 2, 171), (155, 235, 236), (147, 142, 162), (242, 153, 190), (135, 100, 189), (140, 232, 236), (150, 139, 171), (231, 15, 177), (175, 28, 24), (185, 233, 18), (136, 178, 184), (15, 182, 233), (14, 136, 184), (233, 184, 15), (182, 18, 233), (237, 186, 157), (17, 136, 14), (186, 180, 0), (179, 180, 237), (200, 97, 201), (204, 7, 141), (228, 98, 117), (215, 226, 22), (218, 75, 113)])
me_cube.materials.append(mat_stone)
me_cube.use_remesh_preserve_volume = False
me_cube.use_remesh_preserve_attributes = False
me_cube.use_mirror_vertex_groups = False
me_cube.update()

# ---- objects
ob_altar = bpy.data.objects.new('Altar', me_cube_005)
ob_stone__5 = bpy.data.objects.new('Stone (5)', me_cube_004)
ob_stone__3 = bpy.data.objects.new('Stone (3)', me_cube_003)
ob_stone__2 = bpy.data.objects.new('Stone (2)', me_cube_002)
ob_stone__4 = bpy.data.objects.new('Stone (4)', me_cube_001)
ob_stone__1 = bpy.data.objects.new('Stone (1)', me_cube)

# ---- transforms, parenting, visibility, modifiers, constraints
ob_altar.location = (0.0, 0.0, 0.0)
ob_altar.lineart.crease_threshold = 0.0
ob_stone__5.location = (-1.07, -3.467, 0.0)
ob_stone__5.rotation_euler = (0.1218, 0.2029, 5.296)
ob_stone__5.lock_rotations_4d = False
ob_stone__5.empty_display_type = 'ARROWS'
ob_stone__5.lineart.crease_threshold = 0.0
ob_stone__3.location = (-1.312, 3.264, 0.0)
ob_stone__3.rotation_euler = (0.1218, 0.2029, 2.677)
ob_stone__3.lock_rotations_4d = False
ob_stone__3.empty_display_type = 'ARROWS'
ob_stone__3.lineart.crease_threshold = 0.0
ob_stone__2.location = (2.813, 2.079, 0.0)
ob_stone__2.rotation_euler = (0.1218, 0.2029, 1.996)
ob_stone__2.lock_rotations_4d = False
ob_stone__2.empty_display_type = 'ARROWS'
ob_stone__2.lineart.crease_threshold = 0.0
ob_stone__4.location = (-3.196, 0.4793, 0.0)
ob_stone__4.rotation_euler = (-0.1302, -0.02816, 1.359)
ob_stone__4.lock_rotations_4d = False
ob_stone__4.empty_display_type = 'ARROWS'
ob_stone__4.lineart.crease_threshold = 0.0
ob_stone__1.location = (2.987, -2.057, 0.0)
ob_stone__1.rotation_euler = (0.1218, 0.2029, 0.546)
ob_stone__1.lock_rotations_4d = False
ob_stone__1.empty_display_type = 'ARROWS'
ob_stone__1.lineart.crease_threshold = 0.0

# ---- collection membership
col_collection_1.objects.link(ob_altar)
col_collection_1.objects.link(ob_stone__5)
col_collection_1.objects.link(ob_stone__3)
col_collection_1.objects.link(ob_stone__2)
col_collection_1.objects.link(ob_stone__4)
col_collection_1.objects.link(ob_stone__1)

# ---- scene / render settings (as saved in the file)
scene.frame_start = 1; scene.frame_end = 250; scene.frame_set(1)
scene.render.engine = 'BLENDER_EEVEE_NEXT'
scene.render.resolution_percentage = 50
scene.render.dither_intensity = 0.0
scene.cycles.use_denoising = False
scene.cycles.samples = 10
scene.cycles.sampling_pattern = 'TABULATED_SOBOL'
scene.cycles.light_sampling_threshold = 0.0
scene.cycles.use_adaptive_sampling = False
scene.cycles.use_light_tree = False
scene.cycles.blur_glossy = 0.0
scene.cycles.pixel_filter_type = 'GAUSSIAN'
scene.cycles.sample_clamp_indirect = 0.0
scene.view_settings.view_transform = 'Standard'
bpy.context.view_layer.update()

# ---- added for rendering (the .blend has no active camera and no usable light): camera, sun
cam_auto = bpy.data.cameras.new('AutoCamera')
cam_auto.lens = 50.0
cam_auto.sensor_width = 36.0
cam_auto.clip_end = 1000.0
ob_auto_camera = bpy.data.objects.new('AutoCamera', cam_auto)
scene.collection.objects.link(ob_auto_camera)
ob_auto_camera.location = (14.9785, -17.8744, 13.8303)
ob_auto_camera.rotation_euler = (1.09748, -7.21219e-08, 0.694738)
scene.camera = ob_auto_camera
light_auto_sun = bpy.data.lights.new('AutoSun', 'SUN')
light_auto_sun.energy = 3.0
light_auto_sun.angle = 0.0523599
ob_auto_sun = bpy.data.objects.new('AutoSun', light_auto_sun)
scene.collection.objects.link(ob_auto_sun)
ob_auto_sun.rotation_euler = (0.872665, 0.174533, 0.523599)
bpy.context.view_layer.update()
